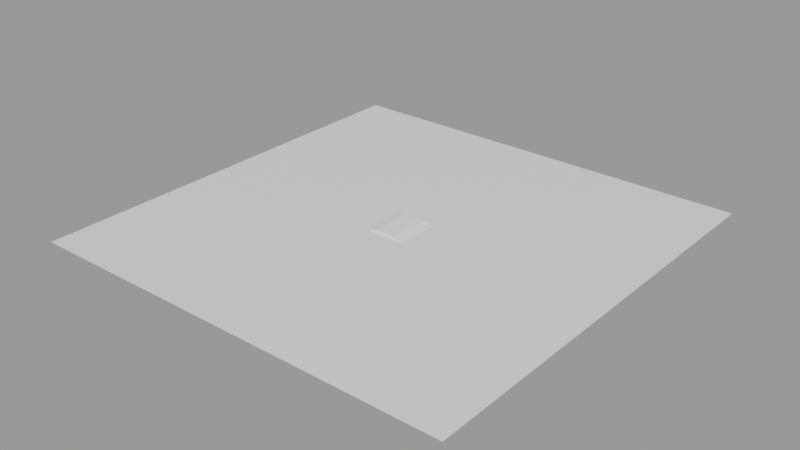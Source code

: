 # Source: basicblocks.blend  (saved by Blender 3.0.42; exported with 4.5.12 LTS)
import bpy
from mathutils import Matrix  # noqa: F401  (used for matrix-valued properties, if any)

bpy.ops.wm.read_factory_settings(use_empty=True)
scene = bpy.context.scene
scene.name = 'Scene'

# ---- collections
col_basic_blocks = bpy.data.collections.new('basic blocks'); scene.collection.children.link(col_basic_blocks)
col_wheels = bpy.data.collections.new('wheels'); scene.collection.children.link(col_wheels)
col_maps = bpy.data.collections.new('maps'); scene.collection.children.link(col_maps)
col_heightmap = bpy.data.collections.new('heightmap'); col_maps.children.link(col_heightmap)
col_heightmap.hide_render = True
col_thrusters = bpy.data.collections.new('thrusters'); scene.collection.children.link(col_thrusters)
col_weapons = bpy.data.collections.new('weapons'); scene.collection.children.link(col_weapons)
col_ray = bpy.data.collections.new('ray'); col_weapons.children.link(col_ray)
col_projectiles = bpy.data.collections.new('projectiles'); scene.collection.children.link(col_projectiles)
col_special = bpy.data.collections.new('special'); scene.collection.children.link(col_special)

# ---- images (referenced by path relative to the original .blend; pixels are not part of the script)
import os
ASSET_DIR = os.environ.get("B2B_ASSET_DIR", "")  # directory of the original .blend (textures are referenced by path, not embedded)
HERE = os.path.dirname(os.path.abspath(__file__))  # packed textures are extracted next to this script under _unpacked/

def load_image(name, relpath, width, height, colorspace="sRGB"):
    """Load a texture the original file referenced (path relative to the .blend, or extracted next to this script)."""
    p = next((c for c in (os.path.join(HERE, relpath), os.path.join(ASSET_DIR, relpath)) if relpath and os.path.exists(c)), "")
    if p:
        img = bpy.data.images.load(p, check_existing=True)
        img.name = name
    else:  # same state as the original file: an image datablock whose file is absent (Cycles renders it pink)
        img = bpy.data.images.new(name, width, height)
        img.source = "FILE"
        img.filepath = "//" + (relpath or name)
    img.colorspace_settings.name = colorspace
    return img
img_2024_04_23_00_19_png = load_image('2024-04-23_00-19.png', '2024-04-23_00-19.png', 1024, 1024, 'sRGB')

# ---- materials (node trees are filled in below, after node groups)
mat_material = bpy.data.materials.new('Material')
mat_material.alpha_threshold = 0.0
mat_material.use_transparent_shadow = False
mat_material.line_color = (0.0, 0.0, 0.0, 1.0)
mat_material_001 = bpy.data.materials.new('Material.001')
mat_material_001.use_transparent_shadow = False
mat_material_002 = bpy.data.materials.new('Material.002')
mat_material_002.use_transparent_shadow = False

# ---- material node trees
mat_material.use_nodes = True; mat_material.node_tree.nodes.clear()
_N = mat_material.node_tree.nodes; _L = mat_material.node_tree.links
n0 = _N.new('ShaderNodeOutputMaterial'); n0.name = 'Material Output'; n0.location = (300, 300)
n1 = _N.new('ShaderNodeBsdfPrincipled'); n1.name = 'Principled BSDF'; n1.location = (10, 300)
n1.distribution = 'GGX'
n1.subsurface_method = 'RANDOM_WALK_SKIN'
n1.inputs[2].default_value = 0.4
n1.inputs[3].default_value = 1.45
n1.inputs[27].default_value = (0.0, 0.0, 0.0, 1.0)
n1.inputs[28].default_value = 1.0
_L.new(n1.outputs[0], n0.inputs[0])
n0.is_active_output = True
mat_material_001.use_nodes = True; mat_material_001.node_tree.nodes.clear()
_N = mat_material_001.node_tree.nodes; _L = mat_material_001.node_tree.links
n0 = _N.new('ShaderNodeBsdfPrincipled'); n0.name = 'Principled BSDF'; n0.location = (10, 300)
n0.distribution = 'GGX'
n0.subsurface_method = 'RANDOM_WALK_SKIN'
n0.inputs[2].default_value = 0.3545
n0.inputs[3].default_value = 1.45
n0.inputs[27].default_value = (0.0, 0.0, 0.0, 1.0)
n0.inputs[28].default_value = 1.0
n1 = _N.new('ShaderNodeOutputMaterial'); n1.name = 'Material Output'; n1.location = (300, 300)
_L.new(n0.outputs[0], n1.inputs[0])
n1.is_active_output = True
mat_material_002.use_nodes = True; mat_material_002.node_tree.nodes.clear()
_N = mat_material_002.node_tree.nodes; _L = mat_material_002.node_tree.links
n0 = _N.new('ShaderNodeBsdfPrincipled'); n0.name = 'Principled BSDF'; n0.location = (10, 300)
n0.distribution = 'GGX'
n0.subsurface_method = 'RANDOM_WALK_SKIN'
n0.inputs[2].default_value = 0.9093
n0.inputs[3].default_value = 1.45
n0.inputs[13].default_value = 0.2772
n0.inputs[27].default_value = (0.0, 0.0, 0.0, 1.0)
n0.inputs[28].default_value = 1.0
n1 = _N.new('ShaderNodeOutputMaterial'); n1.name = 'Material Output'; n1.location = (300, 300)
n2 = _N.new('ShaderNodeTexImage'); n2.name = 'Image Texture'; n2.location = (-280, 280)
n2.image = img_2024_04_23_00_19_png
_L.new(n0.outputs[0], n1.inputs[0])
_L.new(n2.outputs[0], n0.inputs[0])
n1.is_active_output = True

# ---- meshes
me_cube_005 = bpy.data.meshes.new('Cube.005')
me_cube_005.from_pydata([(-0.5, -0.5, -0.5), (-0.5, -0.5, 0.5), (-0.5, 0.5, -0.5), (-0.5, 0.5, 0.5), (0.5, -0.5, -0.5), (0.5, -0.5, 0.5), (0.5, 0.5, -0.5), (0.5, 0.5, 0.5), (0.625, 0.375, 0.375), (0.625, 0.375, -0.375), (0.625, -0.375, -0.375), (0.625, -0.375, 0.375)], [], [(0, 1, 3, 2), (2, 3, 7, 6), (7, 5, 11, 8), (4, 5, 1, 0), (2, 6, 4, 0), (7, 3, 1, 5), (9, 8, 11, 10), (6, 7, 8, 9), (5, 4, 10, 11), (4, 6, 9, 10)])
_uv = me_cube_005.uv_layers.new(name='UVMap')
_uv.uv.foreach_set('vector', [0.375, 0.0, 0.625, 0.0, 0.625, 0.25, 0.375, 0.25, 0.375, 0.25, 0.625, 0.25, 0.625, 0.5, 0.375, 0.5, 0.625, 0.5, 0.625, 0.75, 0.625, 0.75, 0.625, 0.5, 0.375, 0.75, 0.625, 0.75, 0.625, 1.0, 0.375, 1.0, 0.125, 0.5, 0.375, 0.5, 0.375, 0.75, 0.125, 0.75, 0.625, 0.5, 0.875, 0.5, 0.875, 0.75, 0.625, 0.75, 0.375, 0.5, 0.625, 0.5, 0.625, 0.75, 0.375, 0.75, 0.375, 0.5, 0.625, 0.5, 0.625, 0.5, 0.375, 0.5, 0.625, 0.75, 0.375, 0.75, 0.375, 0.75, 0.625, 0.75, 0.375, 0.75, 0.375, 0.5, 0.375, 0.5, 0.375, 0.75])
me_cube_005.use_remesh_fix_poles = True
me_cube_005.use_remesh_preserve_attributes = False
me_cube_005.update()
me_cube_002 = bpy.data.meshes.new('Cube.002')
me_cube_002.from_pydata([(0.5, -0.5, -0.5), (-0.5, 0.5, -0.5), (-0.5, -0.5, 0.5), (-0.5, -0.5, -0.5)], [], [(0, 2, 3), (3, 2, 1), (1, 0, 3), (1, 2, 0)])
_uv = me_cube_002.uv_layers.new(name='UVMap')
_uv.uv.foreach_set('vector', [0.375, 0.75, 0.625, 1.0, 0.375, 1.0, 0.375, 0.0, 0.625, 0.0, 0.375, 0.25, 0.125, 0.5, 0.375, 0.75, 0.125, 0.75, 0.375, 0.25, 0.875, 0.75, 0.375, 0.75])
me_cube_002.materials.append(mat_material)
me_cube_002.use_remesh_preserve_volume = False
me_cube_002.use_remesh_preserve_attributes = False
me_cube_002.use_mirror_vertex_groups = False
me_cube_002.update()
me_cube = bpy.data.meshes.new('Cube')
me_cube.from_pydata([(0.5, 0.5, 0.5), (0.5, 0.5, -0.5), (0.5, -0.5, 0.5), (0.5, -0.5, -0.5), (-0.5, 0.5, 0.5), (-0.5, 0.5, -0.5), (-0.5, -0.5, 0.5), (-0.5, -0.5, -0.5)], [], [(0, 4, 6, 2), (3, 2, 6, 7), (7, 6, 4, 5), (5, 1, 3, 7), (1, 0, 2, 3), (5, 4, 0, 1)])
_uv = me_cube.uv_layers.new(name='UVMap')
_uv.uv.foreach_set('vector', [0.625, 0.5, 0.875, 0.5, 0.875, 0.75, 0.625, 0.75, 0.375, 0.75, 0.625, 0.75, 0.625, 1.0, 0.375, 1.0, 0.375, 0.0, 0.625, 0.0, 0.625, 0.25, 0.375, 0.25, 0.125, 0.5, 0.375, 0.5, 0.375, 0.75, 0.125, 0.75, 0.375, 0.5, 0.625, 0.5, 0.625, 0.75, 0.375, 0.75, 0.375, 0.25, 0.625, 0.25, 0.625, 0.5, 0.375, 0.5])
me_cube.materials.append(mat_material)
me_cube.use_remesh_preserve_volume = False
me_cube.use_remesh_preserve_attributes = False
me_cube.use_mirror_vertex_groups = False
me_cube.update()
me_cube_001 = bpy.data.meshes.new('Cube.001')
me_cube_001.from_pydata([(0.5, 0.5, -0.5), (0.5, -0.5, -0.5), (-0.5, 0.5, 0.5), (-0.5, 0.5, -0.5), (-0.5, -0.5, 0.5), (-0.5, -0.5, -0.5)], [], [(1, 4, 5), (5, 4, 2, 3), (3, 0, 1, 5), (3, 2, 0), (0, 2, 4, 1)])
_uv = me_cube_001.uv_layers.new(name='UVMap')
_uv.uv.foreach_set('vector', [0.375, 0.75, 0.625, 1.0, 0.375, 1.0, 0.375, 0.0, 0.625, 0.0, 0.625, 0.25, 0.375, 0.25, 0.125, 0.5, 0.375, 0.5, 0.375, 0.75, 0.125, 0.75, 0.375, 0.25, 0.625, 0.25, 0.375, 0.5, 0.375, 0.5, 0.875, 0.5, 0.875, 0.75, 0.375, 0.75])
me_cube_001.materials.append(mat_material)
me_cube_001.use_remesh_preserve_volume = False
me_cube_001.use_remesh_preserve_attributes = False
me_cube_001.use_mirror_vertex_groups = False
me_cube_001.update()
me_cube_003 = bpy.data.meshes.new('Cube.003')
me_cube_003.from_pydata([(0.5, 0.5, -0.5), (0.5, -0.5, 0.5), (0.5, -0.5, -0.5), (-0.5, 0.5, 0.5), (-0.5, 0.5, -0.5), (-0.5, -0.5, 0.5), (-0.5, -0.5, -0.5)], [], [(5, 1, 3), (2, 1, 5, 6), (6, 5, 3, 4), (4, 0, 2, 6), (2, 0, 1), (4, 3, 0), (0, 3, 1)])
_uv = me_cube_003.uv_layers.new(name='UVMap')
_uv.uv.foreach_set('vector', [0.625, 0.0, 0.625, 0.75, 0.625, 0.25, 0.375, 0.75, 0.625, 0.75, 0.625, 1.0, 0.375, 1.0, 0.375, 0.0, 0.625, 0.0, 0.625, 0.25, 0.375, 0.25, 0.125, 0.5, 0.375, 0.5, 0.375, 0.75, 0.125, 0.75, 0.375, 0.75, 0.375, 0.5, 0.625, 0.75, 0.375, 0.25, 0.625, 0.25, 0.375, 0.5, 0.375, 0.5, 0.625, 0.25, 0.625, 0.75])
me_cube_003.materials.append(mat_material)
me_cube_003.use_remesh_preserve_volume = False
me_cube_003.use_remesh_preserve_attributes = False
me_cube_003.use_mirror_vertex_groups = False
me_cube_003.update()
me_cube_004 = bpy.data.meshes.new('Cube.004')
me_cube_004.from_pydata([(-0.5, -0.5, -0.5), (-0.5, -0.5, 0.5), (-0.5, 0.5, -0.5), (-0.5, 0.5, 0.5), (0.5, -0.5, -0.5), (0.5, -0.5, 0.5), (0.5, 0.5, -0.5), (0.5, 0.5, 0.5), (0.625, 0.375, 0.375), (0.625, 0.375, -0.375), (0.625, -0.375, -0.375), (0.625, -0.375, 0.375), (1.0, 0.1013, 0.375), (0.8852, 0.2709, 0.375), (0.8852, 0.2709, -0.375), (1.0, 0.1013, -0.375), (1.0, -0.1013, -0.375), (0.8852, -0.2709, -0.375), (0.8852, -0.2709, 0.375), (1.0, -0.1013, 0.375), (0.3, 1.199, 6.972e-08), (0.3, 1.176, -0.2339), (0.3, 1.108, -0.4588), (0.3, 0.997, -0.6661), (0.3, 0.8478, -0.8478), (0.3, 0.6661, -0.997), (0.3, 0.4588, -1.108), (0.3, 0.2339, -1.176), (0.3, -5.668e-08, -1.199), (0.3, -0.2339, -1.176), (0.3, -0.4588, -1.108), (0.3, -0.6661, -0.997), (0.3, -0.8478, -0.8478), (0.3, -0.997, -0.6661), (0.3, -1.108, -0.4588), (0.3, -1.176, -0.2339), (0.3, -1.199, 1.417e-07), (0.3, -1.176, 0.2339), (0.3, -1.108, 0.4588), (0.3, -0.997, 0.6661), (0.3, -0.8478, 0.8478), (0.3, -0.6661, 0.997), (0.3, -0.4588, 1.108), (0.3, -0.2339, 1.176), (0.3, 1.519e-08, 1.199), (0.3, 0.2339, 1.176), (0.3, 0.4589, 1.108), (0.3, 0.6661, 0.997), (0.3, 0.8478, 0.8478), (0.3, 0.997, 0.6661), (0.3, 1.108, 0.4588), (0.3, 1.176, 0.2339), (1.35, 1.199, 2.556e-08), (1.35, 1.176, -0.2339), (1.35, 1.108, -0.4588), (1.35, 0.997, -0.6661), (1.35, 0.8478, -0.8478), (1.35, 0.6661, -0.997), (1.35, 0.4588, -1.108), (1.35, 0.2339, -1.176), (1.35, -5.668e-08, -1.199), (1.35, -0.2339, -1.176), (1.35, -0.4588, -1.108), (1.35, -0.6661, -0.997), (1.35, -0.8478, -0.8478), (1.35, -0.997, -0.6661), (1.35, -1.108, -0.4588), (1.35, -1.176, -0.2339), (1.35, -1.199, 9.755e-08), (1.35, -1.176, 0.2339), (1.35, -1.108, 0.4588), (1.35, -0.997, 0.6661), (1.35, -0.8478, 0.8478), (1.35, -0.6661, 0.997), (1.35, -0.4588, 1.108), (1.35, -0.2339, 1.176), (1.35, 1.519e-08, 1.199), (1.35, 0.2339, 1.176), (1.35, 0.4589, 1.108), (1.35, 0.6661, 0.997), (1.35, 0.8478, 0.8478), (1.35, 0.997, 0.6661), (1.35, 1.108, 0.4588), (1.35, 1.176, 0.2339), (1.5, 1.077, -0.2143), (1.5, 1.099, 4.434e-08), (1.5, 1.015, -0.4204), (1.5, 0.9134, -0.6103), (1.5, 0.7768, -0.7768), (1.5, 0.6103, -0.9134), (1.5, 0.4204, -1.015), (1.5, 0.2143, -1.077), (1.5, -5.443e-08, -1.099), (1.5, -0.2143, -1.077), (1.5, -0.4204, -1.015), (1.5, -0.6103, -0.9134), (1.5, -0.7768, -0.7768), (1.5, -0.9134, -0.6103), (1.5, -1.015, -0.4204), (1.5, -1.077, -0.2143), (1.5, -1.099, 9.113e-08), (1.5, -1.077, 0.2143), (1.5, -1.015, 0.4204), (1.5, -0.9134, 0.6103), (1.5, -0.7768, 0.7768), (1.5, -0.6103, 0.9134), (1.5, -0.4204, 1.015), (1.5, -0.2143, 1.077), (1.5, 1.444e-08, 1.099), (1.5, 0.2143, 1.077), (1.5, 0.4204, 1.015), (1.5, 0.6103, 0.9134), (1.5, 0.7768, 0.7768), (1.5, 0.9134, 0.6103), (1.5, 1.015, 0.4204), (1.5, 1.077, 0.2143), (1.7, 1.183, 1.166e-08), (1.616, 1.099, 3.49e-08), (1.616, 1.077, -0.2143), (1.7, 1.16, -0.2308), (1.616, 1.015, -0.4204), (1.7, 1.093, -0.4527), (1.616, 0.9134, -0.6103), (1.7, 0.9835, -0.6572), (1.616, 0.7768, -0.7768), (1.7, 0.8364, -0.8364), (1.616, 0.6103, -0.9134), (1.7, 0.6572, -0.9835), (1.616, 0.4204, -1.015), (1.7, 0.4527, -1.093), (1.616, 0.2143, -1.077), (1.7, 0.2308, -1.16), (1.616, -5.443e-08, -1.099), (1.7, -5.632e-08, -1.183), (1.616, -0.2143, -1.077), (1.7, -0.2308, -1.16), (1.616, -0.4204, -1.015), (1.7, -0.4527, -1.093), (1.616, -0.6103, -0.9134), (1.7, -0.6572, -0.9835), (1.616, -0.7768, -0.7768), (1.7, -0.8364, -0.8364), (1.616, -0.9134, -0.6103), (1.7, -0.9835, -0.6572), (1.616, -1.015, -0.4204), (1.7, -1.093, -0.4527), (1.616, -1.077, -0.2143), (1.7, -1.16, -0.2308), (1.616, -1.099, 8.169e-08), (1.7, -1.183, 7.96e-08), (1.616, -1.077, 0.2143), (1.7, -1.16, 0.2308), (1.616, -1.015, 0.4204), (1.7, -1.093, 0.4527), (1.616, -0.9134, 0.6103), (1.7, -0.9835, 0.6572), (1.616, -0.7768, 0.7768), (1.7, -0.8364, 0.8364), (1.616, -0.6103, 0.9134), (1.7, -0.6572, 0.9835), (1.616, -0.4204, 1.015), (1.7, -0.4527, 1.093), (1.616, -0.2143, 1.077), (1.7, -0.2308, 1.16), (1.616, 1.444e-08, 1.099), (1.7, 1.507e-08, 1.183), (1.616, 0.2143, 1.077), (1.7, 0.2308, 1.16), (1.616, 0.4204, 1.015), (1.7, 0.4527, 1.093), (1.616, 0.6103, 0.9134), (1.7, 0.6572, 0.9835), (1.616, 0.7768, 0.7768), (1.7, 0.8364, 0.8364), (1.616, 0.9134, 0.6103), (1.7, 0.9835, 0.6572), (1.616, 1.015, 0.4204), (1.7, 1.093, 0.4527), (1.616, 1.077, 0.2143), (1.7, 1.16, 0.2308), (0.3, 1.316, 4.701e-08), (0.3839, 1.4, 2.693e-08), (0.3839, 1.373, -0.2731), (0.3, 1.29, -0.2567), (0.3839, 1.293, -0.5358), (0.3, 1.216, -0.5035), (0.3839, 1.164, -0.7778), (0.3, 1.094, -0.7309), (0.3839, 0.9899, -0.9899), (0.3, 0.9303, -0.9303), (0.3839, 0.7778, -1.164), (0.3, 0.7309, -1.094), (0.3839, 0.5358, -1.293), (0.3, 0.5035, -1.216), (0.3839, 0.2731, -1.373), (0.3, 0.2567, -1.29), (0.3839, -6.12e-08, -1.4), (0.3, -5.93e-08, -1.316), (0.3839, -0.2731, -1.373), (0.3, -0.2567, -1.29), (0.3839, -0.5358, -1.293), (0.3, -0.5035, -1.216), (0.3839, -0.7778, -1.164), (0.3, -0.7309, -1.094), (0.3839, -0.9899, -0.9899), (0.3, -0.9303, -0.9303), (0.3839, -1.164, -0.7778), (0.3, -1.094, -0.7309), (0.3839, -1.293, -0.5358), (0.3, -1.216, -0.5035), (0.3839, -1.373, -0.2731), (0.3, -1.29, -0.2567), (0.3839, -1.4, 1.493e-07), (0.3, -1.316, 1.483e-07), (0.3839, -1.373, 0.2731), (0.3, -1.29, 0.2567), (0.3839, -1.293, 0.5358), (0.3, -1.216, 0.5035), (0.3839, -1.164, 0.7778), (0.3, -1.094, 0.7309), (0.3839, -0.9899, 0.9899), (0.3, -0.9303, 0.9303), (0.3839, -0.7778, 1.164), (0.3, -0.7309, 1.094), (0.3839, -0.5358, 1.293), (0.3, -0.5035, 1.216), (0.3839, -0.2731, 1.373), (0.3, -0.2567, 1.29), (0.3839, 1.669e-08, 1.4), (0.3, 1.606e-08, 1.316), (0.3839, 0.2731, 1.373), (0.3, 0.2567, 1.29), (0.3839, 0.5358, 1.293), (0.3, 0.5035, 1.216), (0.3839, 0.7778, 1.164), (0.3, 0.7309, 1.094), (0.3839, 0.9899, 0.9899), (0.3, 0.9303, 0.9303), (0.3839, 1.164, 0.7778), (0.3, 1.094, 0.7309), (0.3839, 1.293, 0.5358), (0.3, 1.216, 0.5035), (0.3839, 1.373, 0.2731), (0.3, 1.29, 0.2567), (1.7, 1.29, -0.2567), (1.616, 1.373, -0.2731), (1.616, 1.4, -2.693e-08), (1.7, 1.316, -1.418e-08), (1.7, 1.216, -0.5035), (1.616, 1.293, -0.5358), (1.7, 1.094, -0.7309), (1.616, 1.164, -0.7778), (1.7, 0.9303, -0.9303), (1.616, 0.9899, -0.9899), (1.7, 0.7309, -1.094), (1.616, 0.7778, -1.164), (1.7, 0.5035, -1.216), (1.616, 0.5358, -1.293), (1.7, 0.2567, -1.29), (1.616, 0.2731, -1.373), (1.7, -5.93e-08, -1.316), (1.616, -6.12e-08, -1.4), (1.7, -0.2567, -1.29), (1.616, -0.2731, -1.373), (1.7, -0.5035, -1.216), (1.616, -0.5358, -1.293), (1.7, -0.7309, -1.094), (1.616, -0.7778, -1.164), (1.7, -0.9303, -0.9303), (1.616, -0.9899, -0.9899), (1.7, -1.094, -0.7309), (1.616, -1.164, -0.7778), (1.7, -1.216, -0.5035), (1.616, -1.293, -0.5358), (1.7, -1.29, -0.2567), (1.616, -1.373, -0.2731), (1.7, -1.316, 8.706e-08), (1.616, -1.4, 9.546e-08), (1.7, -1.29, 0.2567), (1.616, -1.373, 0.2731), (1.7, -1.216, 0.5035), (1.616, -1.293, 0.5358), (1.7, -1.094, 0.7309), (1.616, -1.164, 0.7778), (1.7, -0.9303, 0.9303), (1.616, -0.9899, 0.9899), (1.7, -0.7309, 1.094), (1.616, -0.7778, 1.164), (1.7, -0.5035, 1.216), (1.616, -0.5358, 1.293), (1.7, -0.2567, 1.29), (1.616, -0.2731, 1.373), (1.7, 1.606e-08, 1.316), (1.616, 1.669e-08, 1.4), (1.7, 0.2567, 1.29), (1.616, 0.2731, 1.373), (1.7, 0.5035, 1.216), (1.616, 0.5358, 1.293), (1.7, 0.7309, 1.094), (1.616, 0.7778, 1.164), (1.7, 0.9303, 0.9303), (1.616, 0.9899, 0.9899), (1.7, 1.094, 0.7309), (1.616, 1.164, 0.7778), (1.7, 1.216, 0.5035), (1.616, 1.293, 0.5358), (1.7, 1.29, 0.2567), (1.616, 1.373, 0.2731), (0.7249, 1.373, 0.2731), (0.7249, 1.293, -0.5358), (0.7249, 0.5358, -1.293), (1.275, 0.2731, -1.373), (0.7249, 0.2731, -1.373), (0.7249, -6.12e-08, -1.4), (0.7249, -0.5358, -1.293), (0.7249, -0.7778, -1.164), (1.275, -1.293, -0.5358), (1.275, -1.4, 1.134e-07), (0.7249, -1.373, 0.2731), (1.275, -1.293, 0.5358), (0.7249, -1.293, 0.5358), (0.7249, -1.164, 0.7778), (1.275, -0.9899, 0.9899), (0.7249, -0.9899, 0.9899), (1.275, -0.7778, 1.164), (1.275, -0.5358, 1.293), (0.7249, -0.2731, 1.373), (1.275, 1.669e-08, 1.4), (0.7249, 0.2731, 1.373), (1.275, 0.7778, 1.164), (0.7249, 1.293, 0.5358), (1.275, 1.4, -8.976e-09), (0.7249, 1.373, -0.2731), (1.275, 1.293, -0.5358), (1.275, 0.9899, -0.9899), (1.275, 0.5358, -1.293), (1.275, -6.12e-08, -1.4), (1.275, -0.2731, -1.373), (0.7249, -1.164, -0.7778), (0.7249, -1.373, -0.2731), (0.7249, -0.7778, 1.164), (0.7249, -0.5358, 1.293), (1.275, 0.5358, 1.293), (0.7249, 0.7778, 1.164), (1.275, 1.164, 0.7778), (0.7249, 1.4, 8.976e-09), (1.275, 1.373, -0.2731), (1.275, 1.373, 0.2731), (1.275, 1.164, -0.7778), (0.7249, 1.164, -0.7778), (0.7249, 0.9899, -0.9899), (1.275, 0.7778, -1.164), (0.7249, 0.7778, -1.164), (0.7249, -0.2731, -1.373), (1.275, -0.5358, -1.293), (1.275, -0.7778, -1.164), (1.275, -0.9899, -0.9899), (0.7249, -0.9899, -0.9899), (1.275, -1.164, -0.7778), (0.7249, -1.293, -0.5358), (1.275, -1.373, -0.2731), (0.7249, -1.4, 1.314e-07), (1.275, -1.373, 0.2731), (1.275, -1.164, 0.7778), (1.275, -0.2731, 1.373), (0.7249, 1.669e-08, 1.4), (1.275, 0.2731, 1.373), (0.7249, 0.5358, 1.293), (1.275, 0.9899, 0.9899), (0.7249, 0.9899, 0.9899), (0.7249, 1.164, 0.7778), (1.275, 1.293, 0.5358), (0.7249, 1.45, 1.096e-08), (1.275, 1.45, -7.634e-09), (1.275, 1.422, -0.2829), (0.7249, 1.422, -0.2829), (0.7249, 1.422, 0.2829), (1.275, 1.422, 0.2829), (1.275, 1.34, -0.5549), (0.7249, 1.34, -0.5549), (1.275, 1.206, -0.8056), (0.7249, 1.206, -0.8056), (1.275, 1.025, -1.025), (0.7249, 1.025, -1.025), (1.275, 0.8056, -1.206), (0.7249, 0.8056, -1.206), (1.275, 0.5549, -1.34), (0.7249, 0.5549, -1.34), (1.275, 0.2829, -1.422), (0.7249, 0.2829, -1.422), (1.275, -6.192e-08, -1.45), (0.7249, -6.192e-08, -1.45), (1.275, -0.2829, -1.422), (0.7249, -0.2829, -1.422), (1.275, -0.5549, -1.34), (0.7249, -0.5549, -1.34), (1.275, -0.8056, -1.206), (0.7249, -0.8056, -1.206), (1.275, -1.025, -1.025), (0.7249, -1.025, -1.025), (1.275, -1.206, -0.8056), (0.7249, -1.206, -0.8056), (1.275, -1.34, -0.5549), (0.7249, -1.34, -0.5549), (1.275, -1.422, -0.2829), (0.7249, -1.422, -0.2829), (1.275, -1.45, 1.191e-07), (0.7249, -1.45, 1.377e-07), (1.275, -1.422, 0.2829), (0.7249, -1.422, 0.2829), (1.275, -1.34, 0.5549), (0.7249, -1.34, 0.5549), (1.275, -1.206, 0.8056), (0.7249, -1.206, 0.8056), (1.275, -1.025, 1.025), (0.7249, -1.025, 1.025), (1.275, -0.8056, 1.206), (0.7249, -0.8056, 1.206), (1.275, -0.5549, 1.34), (0.7249, -0.5549, 1.34), (1.275, -0.2829, 1.422), (0.7249, -0.2829, 1.422), (1.275, 1.875e-08, 1.45), (0.7249, 1.875e-08, 1.45), (1.275, 0.2829, 1.422), (0.7249, 0.2829, 1.422), (1.275, 0.5549, 1.34), (0.7249, 0.5549, 1.34), (1.275, 0.8056, 1.206), (0.7249, 0.8056, 1.206), (1.275, 1.025, 1.025), (0.7249, 1.025, 1.025), (1.275, 1.206, 0.8056), (0.7249, 1.206, 0.8056), (1.275, 1.34, 0.5549), (0.7249, 1.34, 0.5549), (0.85, 0.1, -1.052), (0.85, 0.1, 1.052), (0.85, -0.1, -1.052), (0.85, -0.1, 1.052), (0.8, -0.0866, -1.052), (0.8, -0.0866, 1.052), (0.7634, -0.05, -1.052), (0.7634, -0.05, 1.052), (0.75, 1.192e-09, -1.052), (0.75, 1.192e-09, 1.052), (0.7634, 0.05, -1.052), (0.7634, 0.05, 1.052), (0.8, 0.0866, -1.052), (0.8, 0.0866, 1.052), (0.85, 0.1, -0.9113), (0.85, 0.1, 0.9113), (0.9, 0.0866, 0.9113), (0.9, 0.0866, -0.9113), (0.9366, 0.05, 0.9113), (0.9366, 0.05, -0.9113), (0.95, -4.371e-09, 0.9113), (0.95, -4.371e-09, -0.9113), (0.9366, -0.05, 0.9113), (0.9366, -0.05, -0.9113), (0.9, -0.0866, 0.9113), (0.9, -0.0866, -0.9113), (0.85, -0.1, 0.9113), (0.85, -0.1, -0.9113), (1.35, 0.1833, -1.052), (1.35, 0.1833, 1.052), (1.35, -0.1833, -1.052), (1.35, -0.1833, 1.052), (1.35, 0.1833, -0.9113), (1.35, 0.1833, 0.9113), (1.35, 0.1588, 0.9113), (1.35, 0.1588, -0.9113), (1.35, 0.09166, 0.9113), (1.35, 0.09166, -0.9113), (1.35, 1.061e-08, 0.9113), (1.35, 1.061e-08, -0.9113), (1.35, -0.09166, 0.9113), (1.35, -0.09166, -0.9113), (1.35, -0.1588, 0.9113), (1.35, -0.1588, -0.9113), (1.35, -0.1833, 0.9113), (1.35, -0.1833, -0.9113)], [(330, 308), (322, 324), (320, 321), (314, 315), (310, 312), (336, 337), (371, 347), (369, 370), (356, 358), (354, 355), (350, 352), (368, 344), (367, 343), (342, 329), (365, 328), (327, 366), (341, 326), (325, 364), (323, 340), (319, 363), (361, 318), (317, 362), (359, 339), (316, 360), (357, 338), (313, 353), (335, 311), (334, 351), (309, 349), (333, 348), (345, 332), (331, 346)], [(0, 1, 3, 2), (2, 3, 7, 6), (7, 5, 11, 8), (4, 5, 1, 0), (2, 6, 4, 0), (7, 3, 1, 5), (6, 7, 8, 9), (5, 4, 10, 11), (4, 6, 9, 10), (8, 11, 18, 19, 12, 13), (11, 10, 17, 18), (10, 9, 14, 15, 16, 17), (15, 12, 19, 16), (12, 15, 14, 13), (18, 17, 16, 19), (9, 8, 13, 14), (308, 347, 307, 246, 331, 345, 181, 242), (22, 21, 183, 185), (23, 22, 185, 187), (24, 23, 187, 189), (25, 24, 189, 191), (26, 25, 191, 193), (27, 26, 193, 195), (28, 27, 195, 197), (29, 28, 197, 199), (30, 29, 199, 201), (31, 30, 201, 203), (32, 31, 203, 205), (33, 32, 205, 207), (34, 33, 207, 209), (35, 34, 209, 211), (36, 35, 211, 213), (37, 36, 213, 215), (38, 37, 215, 217), (39, 38, 217, 219), (40, 39, 219, 221), (41, 40, 221, 223), (42, 41, 223, 225), (43, 42, 225, 227), (44, 43, 227, 229), (45, 44, 229, 231), (46, 45, 231, 233), (47, 46, 233, 235), (48, 47, 235, 237), (49, 48, 237, 239), (50, 49, 239, 241), (122, 120, 86, 87), (51, 50, 241, 243), (20, 51, 243, 180), (43, 44, 76, 75), (338, 358, 271, 273, 316, 359, 208, 206), (315, 355, 267, 269, 356, 357, 204, 202), (318, 362, 279, 281, 319, 320, 216, 214), (332, 346, 245, 249, 333, 309, 184, 182), (321, 363, 283, 285, 322, 323, 220, 218), (370, 344, 303, 305, 371, 330, 240, 238), (52, 53, 54, 55, 56, 57, 58, 59, 60, 61, 62, 63, 64, 65, 66, 67, 68, 69, 70, 71, 72, 73, 74, 75, 76, 77, 78, 79, 80, 81, 82, 83), (30, 31, 63, 62), (44, 45, 77, 76), (31, 32, 64, 63), (45, 46, 78, 77), (32, 33, 65, 64), (46, 47, 79, 78), (33, 34, 66, 65), (20, 21, 53, 52), (47, 48, 80, 79), (34, 35, 67, 66), (21, 22, 54, 53), (48, 49, 81, 80), (35, 36, 68, 67), (22, 23, 55, 54), (49, 50, 82, 81), (36, 37, 69, 68), (23, 24, 56, 55), (50, 51, 83, 82), (37, 38, 70, 69), (24, 25, 57, 56), (51, 20, 52, 83), (38, 39, 71, 70), (25, 26, 58, 57), (39, 40, 72, 71), (26, 27, 59, 58), (40, 41, 73, 72), (27, 28, 60, 59), (41, 42, 74, 73), (28, 29, 61, 60), (42, 43, 75, 74), (29, 30, 62, 61), (117, 178, 115, 85), (120, 118, 84, 86), (124, 122, 87, 88), (126, 124, 88, 89), (128, 126, 89, 90), (130, 128, 90, 91), (132, 130, 91, 92), (134, 132, 92, 93), (136, 134, 93, 94), (138, 136, 94, 95), (140, 138, 95, 96), (142, 140, 96, 97), (144, 142, 97, 98), (146, 144, 98, 99), (148, 146, 99, 100), (150, 148, 100, 101), (152, 150, 101, 102), (154, 152, 102, 103), (156, 154, 103, 104), (158, 156, 104, 105), (160, 158, 105, 106), (162, 160, 106, 107), (164, 162, 107, 108), (166, 164, 108, 109), (168, 166, 109, 110), (170, 168, 110, 111), (172, 170, 111, 112), (174, 172, 112, 113), (176, 174, 113, 114), (178, 176, 114, 115), (21, 20, 180, 183), (119, 121, 248, 244), (84, 85, 115, 114, 113, 112, 111, 110, 109, 108, 107, 106, 105, 104, 103, 102, 101, 100, 99, 98, 97, 96, 95, 94, 93, 92, 91, 90, 89, 88, 87, 86), (173, 175, 302, 300), (147, 149, 276, 274), (121, 123, 250, 248), (175, 177, 304, 302), (149, 151, 278, 276), (123, 125, 252, 250), (177, 179, 306, 304), (151, 153, 280, 278), (125, 127, 254, 252), (179, 116, 247, 306), (153, 155, 282, 280), (127, 129, 256, 254), (155, 157, 284, 282), (129, 131, 258, 256), (157, 159, 286, 284), (131, 133, 260, 258), (159, 161, 288, 286), (133, 135, 262, 260), (161, 163, 290, 288), (135, 137, 264, 262), (163, 165, 292, 290), (137, 139, 266, 264), (165, 167, 294, 292), (139, 141, 268, 266), (167, 169, 296, 294), (141, 143, 270, 268), (169, 171, 298, 296), (143, 145, 272, 270), (116, 119, 244, 247), (171, 173, 300, 298), (145, 147, 274, 272), (181, 182, 183, 180), (245, 246, 247, 244), (182, 184, 185, 183), (249, 245, 244, 248), (184, 186, 187, 185), (251, 249, 248, 250), (186, 188, 189, 187), (253, 251, 250, 252), (188, 190, 191, 189), (255, 253, 252, 254), (190, 192, 193, 191), (257, 255, 254, 256), (192, 194, 195, 193), (259, 257, 256, 258), (194, 196, 197, 195), (261, 259, 258, 260), (196, 198, 199, 197), (263, 261, 260, 262), (198, 200, 201, 199), (265, 263, 262, 264), (200, 202, 203, 201), (267, 265, 264, 266), (202, 204, 205, 203), (269, 267, 266, 268), (204, 206, 207, 205), (271, 269, 268, 270), (206, 208, 209, 207), (273, 271, 270, 272), (208, 210, 211, 209), (275, 273, 272, 274), (210, 212, 213, 211), (277, 275, 274, 276), (212, 214, 215, 213), (279, 277, 276, 278), (214, 216, 217, 215), (281, 279, 278, 280), (216, 218, 219, 217), (283, 281, 280, 282), (218, 220, 221, 219), (285, 283, 282, 284), (220, 222, 223, 221), (287, 285, 284, 286), (222, 224, 225, 223), (289, 287, 286, 288), (224, 226, 227, 225), (291, 289, 288, 290), (226, 228, 229, 227), (293, 291, 290, 292), (228, 230, 231, 229), (295, 293, 292, 294), (230, 232, 233, 231), (297, 295, 294, 296), (232, 234, 235, 233), (299, 297, 296, 298), (234, 236, 237, 235), (301, 299, 298, 300), (236, 238, 239, 237), (303, 301, 300, 302), (238, 240, 241, 239), (305, 303, 302, 304), (240, 242, 243, 241), (307, 305, 304, 306), (242, 181, 180, 243), (246, 307, 306, 247), (119, 116, 117, 118), (121, 119, 118, 120), (123, 121, 120, 122), (125, 123, 122, 124), (127, 125, 124, 126), (129, 127, 126, 128), (131, 129, 128, 130), (133, 131, 130, 132), (135, 133, 132, 134), (137, 135, 134, 136), (139, 137, 136, 138), (141, 139, 138, 140), (143, 141, 140, 142), (145, 143, 142, 144), (147, 145, 144, 146), (149, 147, 146, 148), (151, 149, 148, 150), (153, 151, 150, 152), (155, 153, 152, 154), (157, 155, 154, 156), (159, 157, 156, 158), (161, 159, 158, 160), (163, 161, 160, 162), (165, 163, 162, 164), (167, 165, 164, 166), (169, 167, 166, 168), (171, 169, 168, 170), (173, 171, 170, 172), (175, 173, 172, 174), (177, 175, 174, 176), (179, 177, 176, 178), (116, 179, 178, 117), (118, 117, 85, 84), (312, 311, 259, 261, 336, 313, 196, 194), (343, 329, 299, 301, 368, 369, 236, 234), (340, 324, 287, 289, 325, 341, 224, 222), (326, 364, 291, 293, 327, 365, 228, 226), (339, 360, 275, 277, 317, 361, 212, 210), (353, 337, 263, 265, 354, 314, 200, 198), (328, 366, 295, 297, 342, 367, 232, 230), (349, 348, 251, 253, 334, 350, 188, 186), (352, 351, 255, 257, 335, 310, 192, 190), (346, 332, 375, 374), (367, 342, 426, 427), (345, 331, 373, 372), (366, 328, 425, 424), (365, 327, 422, 423), (364, 326, 421, 420), (341, 325, 418, 419), (324, 340, 417, 416), (323, 322, 414, 415), (435, 434, 377, 376), (431, 430, 432, 433), (427, 426, 428, 429), (423, 422, 424, 425), (419, 418, 420, 421), (415, 414, 416, 417), (411, 410, 412, 413), (407, 406, 408, 409), (403, 402, 404, 405), (399, 398, 400, 401), (395, 394, 396, 397), (391, 390, 392, 393), (387, 386, 388, 389), (383, 382, 384, 385), (379, 378, 380, 381), (372, 373, 374, 375), (329, 343, 429, 428), (347, 308, 376, 377), (369, 368, 430, 431), (309, 333, 378, 379), (344, 370, 433, 432), (348, 349, 381, 380), (330, 371, 434, 435), (350, 334, 382, 383), (351, 352, 385, 384), (310, 335, 386, 387), (311, 312, 389, 388), (313, 336, 390, 391), (337, 353, 393, 392), (314, 354, 394, 395), (355, 315, 397, 396), (357, 356, 398, 399), (358, 338, 401, 400), (359, 316, 402, 403), (360, 339, 405, 404), (361, 317, 406, 407), (362, 318, 409, 408), (320, 319, 410, 411), (363, 321, 413, 412), (251, 380, 378, 249), (245, 374, 373, 246), (307, 377, 434, 305), (307, 347, 377), (242, 240, 435, 376), (238, 236, 431, 433), (303, 432, 430, 301), (299, 428, 426, 297), (234, 232, 427, 429), (230, 228, 423, 425), (295, 424, 422, 293), (291, 420, 418, 289), (226, 224, 419, 421), (222, 220, 415, 417), (287, 416, 414, 285), (283, 412, 410, 281), (218, 216, 411, 413), (214, 212, 407, 409), (279, 408, 406, 277), (210, 208, 403, 405), (275, 404, 402, 273), (206, 204, 399, 401), (271, 400, 398, 269), (267, 396, 394, 265), (202, 200, 395, 397), (263, 392, 390, 261), (198, 196, 391, 393), (194, 192, 387, 389), (259, 388, 386, 257), (255, 384, 382, 253), (190, 188, 383, 385), (186, 184, 379, 381), (182, 181, 372, 375), (182, 375, 332), (346, 374, 245), (348, 84, 86, 251), (186, 381, 349), (190, 385, 352), (351, 384, 255), (311, 388, 259), (194, 389, 312), (337, 392, 263), (198, 393, 353), (202, 397, 315), (355, 396, 267), (358, 400, 271), (206, 401, 338), (360, 404, 275), (210, 405, 339), (214, 409, 318), (362, 408, 279), (363, 412, 283), (218, 413, 321), (364, 420, 291), (226, 421, 326), (366, 424, 295), (230, 425, 328), (329, 428, 299), (234, 429, 343), (344, 432, 303), (238, 433, 370), (308, 242, 376), (348, 380, 251), (327, 293, 422), (228, 365, 423), (224, 341, 419), (325, 289, 418), (322, 285, 414), (319, 281, 410), (317, 277, 406), (212, 361, 407), (316, 273, 402), (208, 359, 403), (356, 269, 398), (204, 357, 399), (200, 314, 395), (354, 265, 394), (196, 313, 391), (336, 261, 390), (335, 257, 386), (192, 310, 387), (334, 253, 382), (188, 350, 383), (184, 309, 379), (333, 249, 378), (246, 373, 331), (345, 372, 181), (240, 330, 435), (371, 305, 434), (236, 369, 431), (368, 301, 430), (342, 297, 426), (232, 367, 427), (220, 323, 415), (216, 320, 411), (324, 416, 287), (222, 417, 340), (463, 462, 439, 441, 440, 438), (444, 445, 447, 446), (446, 447, 449, 448), (448, 449, 437, 451, 450, 436), (442, 443, 445, 444), (440, 441, 443, 442), (461, 460, 462, 463), (459, 458, 460, 461), (457, 456, 458, 459), (455, 454, 456, 457), (453, 452, 454, 455), (450, 451, 452, 453), (457, 459, 477, 475), (458, 456, 474, 476), (439, 462, 480, 467), (455, 457, 475, 473), (436, 450, 468, 464), (456, 454, 472, 474), (461, 463, 481, 479), (453, 455, 473, 471), (462, 460, 478, 480), (454, 452, 470, 472), (451, 437, 465, 469), (459, 461, 479, 477), (450, 453, 471, 468), (463, 438, 466, 481), (460, 458, 476, 478), (452, 451, 469, 470), (441, 439, 467, 465, 437, 449, 447, 445, 443), (438, 440, 442, 444, 446, 448, 436, 464, 466)])
me_cube_004.polygons.foreach_set('use_smooth', [0, 0, 0, 0, 0, 0, 0, 0, 0, 0, 0, 0, 0, 0, 0, 0, 1, 1, 1, 1, 1, 1, 1, 1, 1, 1, 1, 1, 1, 1, 1, 1, 1, 1, 1, 1, 1, 1, 1, 1, 1, 1, 1, 1, 1, 1, 1, 1, 1, 1, 1, 1, 1, 1, 1, 1, 1, 1, 1, 1, 1, 1, 1, 1, 1, 1, 1, 1, 1, 1, 1, 1, 1, 1, 1, 1, 1, 1, 1, 1, 1, 1, 1, 1, 1, 1, 1, 1, 1, 1, 1, 1, 1, 1, 1, 1, 1, 1, 1, 1, 1, 1, 1, 1, 1, 1, 1, 1, 1, 1, 1, 1, 1, 1, 1, 1, 1, 1, 1, 1, 1, 1, 1, 1, 1, 1, 1, 1, 1, 1, 1, 1, 1, 1, 1, 1, 1, 1, 1, 1, 1, 1, 1, 1, 1, 1, 1, 1, 1, 1, 1, 1, 1, 1, 1, 1, 1, 1, 1, 1, 1, 1, 1, 1, 1, 1, 1, 1, 1, 1, 1, 1, 1, 1, 1, 1, 1, 1, 1, 1, 1, 1, 1, 1, 1, 1, 1, 1, 1, 1, 1, 1, 1, 1, 1, 1, 1, 1, 1, 1, 1, 1, 1, 1, 1, 1, 1, 1, 1, 1, 1, 1, 1, 1, 1, 1, 1, 1, 1, 1, 1, 1, 1, 1, 1, 1, 1, 1, 1, 1, 1, 1, 1, 1, 1, 1, 1, 1, 1, 1, 1, 1, 1, 1, 1, 1, 1, 1, 1, 1, 1, 1, 1, 1, 1, 1, 1, 1, 1, 1, 1, 1, 1, 1, 1, 1, 1, 1, 1, 1, 1, 1, 1, 1, 1, 1, 1, 1, 1, 1, 1, 1, 1, 1, 1, 1, 1, 1, 1, 1, 1, 1, 1, 1, 1, 1, 1, 1, 1, 1, 1, 1, 1, 1, 1, 1, 1, 1, 1, 1, 1, 1, 1, 1, 1, 1, 1, 1, 1, 1, 1, 1, 1, 1, 1, 1, 1, 1, 1, 1, 1, 1, 1, 1, 1, 1, 1, 1, 1, 1, 1, 1, 1, 1, 1, 1, 1, 1, 1, 1, 1, 1, 1, 1, 1, 1, 1, 1, 1, 1, 1, 1, 1, 1, 1, 1, 1, 1, 1, 1, 1, 1, 1, 1, 1, 1, 1, 1, 1, 1, 1, 1, 1, 1, 1, 1, 1, 1, 1, 1, 1, 1, 1, 1, 1, 1, 1, 1, 1, 1, 1, 1, 1, 1, 1, 1, 1, 1, 1, 1, 1, 1, 1, 1, 1, 1, 1, 1, 1, 1, 1, 1, 1, 1, 1, 1, 1, 1, 1, 1, 1, 1, 1])
_uv = me_cube_004.uv_layers.new(name='UVMap')
_uv.uv.foreach_set('vector', [0.375, 0.0, 0.625, 0.0, 0.625, 0.25, 0.375, 0.25, 0.375, 0.25, 0.625, 0.25, 0.625, 0.5, 0.375, 0.5, 0.625, 0.5, 0.625, 0.75, 0.625, 0.75, 0.625, 0.5, 0.375, 0.75, 0.625, 0.75, 0.625, 1.0, 0.375, 1.0, 0.125, 0.5, 0.375, 0.5, 0.375, 0.75, 0.125, 0.75, 0.625, 0.5, 0.875, 0.5, 0.875, 0.75, 0.625, 0.75, 0.375, 0.5, 0.625, 0.5, 0.625, 0.5, 0.375, 0.5, 0.625, 0.75, 0.375, 0.75, 0.375, 0.75, 0.625, 0.75, 0.375, 0.75, 0.375, 0.5, 0.375, 0.5, 0.375, 0.75, 0.625, 0.5, 0.625, 0.75, 0.625, 0.75, 0.625, 0.6813, 0.625, 0.5687, 0.625, 0.5, 0.625, 0.75, 0.375, 0.75, 0.375, 0.75, 0.625, 0.75, 0.375, 0.75, 0.375, 0.5, 0.375, 0.5, 0.375, 0.5687, 0.375, 0.6813, 0.375, 0.75, 0.375, 0.5687, 0.625, 0.5687, 0.625, 0.6813, 0.375, 0.6813, 0.625, 0.5687, 0.375, 0.5687, 0.375, 0.5, 0.625, 0.5, 0.625, 0.75, 0.375, 0.75, 0.375, 0.6813, 0.625, 0.6813, 0.375, 0.5, 0.625, 0.5, 0.625, 0.5, 0.375, 0.5, 0.03125, 0.6767, 0.03125, 0.8233, 0.03125, 0.97, 0.0, 0.97, 0.0, 0.8233, 0.0, 0.6767, 0.0, 0.53, 0.03125, 0.53, 0.8287, 0.4399, 0.7901, 0.4516, 0.794, 0.4712, 0.8363, 0.4584, 0.8642, 0.4209, 0.8287, 0.4399, 0.8363, 0.4584, 0.8753, 0.4375, 0.8953, 0.3953, 0.8642, 0.4209, 0.8753, 0.4375, 0.9095, 0.4095, 0.9209, 0.3642, 0.8953, 0.3953, 0.9095, 0.4095, 0.9375, 0.3753, 0.9399, 0.3287, 0.9209, 0.3642, 0.9375, 0.3753, 0.9584, 0.3363, 0.9516, 0.2901, 0.9399, 0.3287, 0.9584, 0.3363, 0.9712, 0.294, 0.9555, 0.25, 0.9516, 0.2901, 0.9712, 0.294, 0.9755, 0.25, 0.9516, 0.2099, 0.9555, 0.25, 0.9755, 0.25, 0.9712, 0.206, 0.9399, 0.1713, 0.9516, 0.2099, 0.9712, 0.206, 0.9584, 0.1637, 0.9209, 0.1358, 0.9399, 0.1713, 0.9584, 0.1637, 0.9375, 0.1247, 0.8953, 0.1047, 0.9209, 0.1358, 0.9375, 0.1247, 0.9095, 0.09052, 0.8642, 0.07909, 0.8953, 0.1047, 0.9095, 0.09052, 0.8753, 0.06247, 0.8287, 0.0601, 0.8642, 0.07909, 0.8753, 0.06247, 0.8363, 0.04163, 0.7901, 0.0484, 0.8287, 0.0601, 0.8363, 0.04163, 0.794, 0.02879, 0.75, 0.04445, 0.7901, 0.0484, 0.794, 0.02879, 0.75, 0.02446, 0.7099, 0.0484, 0.75, 0.04445, 0.75, 0.02446, 0.706, 0.02879, 0.6713, 0.0601, 0.7099, 0.0484, 0.706, 0.02879, 0.6637, 0.04163, 0.6358, 0.07909, 0.6713, 0.0601, 0.6637, 0.04163, 0.6247, 0.06247, 0.6047, 0.1047, 0.6358, 0.07909, 0.6247, 0.06247, 0.5905, 0.09052, 0.5791, 0.1358, 0.6047, 0.1047, 0.5905, 0.09052, 0.5625, 0.1247, 0.5601, 0.1713, 0.5791, 0.1358, 0.5625, 0.1247, 0.5416, 0.1637, 0.5484, 0.2099, 0.5601, 0.1713, 0.5416, 0.1637, 0.5288, 0.206, 0.5445, 0.25, 0.5484, 0.2099, 0.5288, 0.206, 0.5245, 0.25, 0.5484, 0.2901, 0.5445, 0.25, 0.5245, 0.25, 0.5288, 0.294, 0.5601, 0.3287, 0.5484, 0.2901, 0.5288, 0.294, 0.5416, 0.3363, 0.5791, 0.3642, 0.5601, 0.3287, 0.5416, 0.3363, 0.5625, 0.3753, 0.6047, 0.3953, 0.5791, 0.3642, 0.5625, 0.3753, 0.5905, 0.4095, 0.6358, 0.4209, 0.6047, 0.3953, 0.5905, 0.4095, 0.6247, 0.4375, 0.6713, 0.4399, 0.6358, 0.4209, 0.6247, 0.4375, 0.6637, 0.4584, 0.3546, 0.4066, 0.3221, 0.424, 0.3221, 0.424, 0.3546, 0.4066, 0.7099, 0.4516, 0.6713, 0.4399, 0.6637, 0.4584, 0.706, 0.4712, 0.75, 0.4555, 0.7099, 0.4516, 0.706, 0.4712, 0.75, 0.4755, 0.5484, 0.2099, 0.5445, 0.25, 0.5445, 0.25, 0.5484, 0.2099, 0.5938, 0.6767, 0.5938, 0.8233, 0.5938, 0.97, 0.5625, 0.97, 0.5625, 0.8233, 0.5625, 0.6767, 0.5625, 0.53, 0.5938, 0.53, 0.6562, 0.6767, 0.6562, 0.8233, 0.6562, 0.97, 0.625, 0.97, 0.625, 0.8233, 0.625, 0.6767, 0.625, 0.53, 0.6562, 0.53, 0.4688, 0.6767, 0.4687, 0.8233, 0.4688, 0.97, 0.4375, 0.97, 0.4375, 0.8233, 0.4375, 0.6767, 0.4375, 0.53, 0.4688, 0.53, 0.9688, 0.6767, 0.9688, 0.8233, 0.9688, 0.97, 0.9375, 0.97, 0.9375, 0.8233, 0.9375, 0.6767, 0.9375, 0.53, 0.9688, 0.53, 0.4062, 0.6767, 0.4062, 0.8233, 0.4062, 0.97, 0.375, 0.97, 0.375, 0.8233, 0.375, 0.6767, 0.375, 0.53, 0.4062, 0.53, 0.09375, 0.6767, 0.09375, 0.8233, 0.09375, 0.97, 0.0625, 0.97, 0.0625, 0.8233, 0.0625, 0.6767, 0.0625, 0.53, 0.09375, 0.53, 0.75, 0.4555, 0.7901, 0.4516, 0.8287, 0.4399, 0.8642, 0.4209, 0.8953, 0.3953, 0.9209, 0.3642, 0.9399, 0.3287, 0.9516, 0.2901, 0.9555, 0.25, 0.9516, 0.2099, 0.9399, 0.1713, 0.9209, 0.1358, 0.8953, 0.1047, 0.8642, 0.07909, 0.8287, 0.0601, 0.7901, 0.0484, 0.75, 0.04445, 0.7099, 0.0484, 0.6713, 0.0601, 0.6358, 0.07909, 0.6047, 0.1047, 0.5791, 0.1358, 0.5601, 0.1713, 0.5484, 0.2099, 0.5445, 0.25, 0.5484, 0.2901, 0.5601, 0.3287, 0.5791, 0.3642, 0.6047, 0.3953, 0.6358, 0.4209, 0.6713, 0.4399, 0.7099, 0.4516, 0.9399, 0.1713, 0.9209, 0.1358, 0.9209, 0.1358, 0.9399, 0.1713, 0.5445, 0.25, 0.5484, 0.2901, 0.5484, 0.2901, 0.5445, 0.25, 0.9209, 0.1358, 0.8953, 0.1047, 0.8953, 0.1047, 0.9209, 0.1358, 0.5484, 0.2901, 0.5601, 0.3287, 0.5601, 0.3287, 0.5484, 0.2901, 0.8953, 0.1047, 0.8642, 0.07909, 0.8642, 0.07909, 0.8953, 0.1047, 0.5601, 0.3287, 0.5791, 0.3642, 0.5791, 0.3642, 0.5601, 0.3287, 0.8642, 0.07909, 0.8287, 0.0601, 0.8287, 0.0601, 0.8642, 0.07909, 0.75, 0.4555, 0.7901, 0.4516, 0.7901, 0.4516, 0.75, 0.4555, 0.5791, 0.3642, 0.6047, 0.3953, 0.6047, 0.3953, 0.5791, 0.3642, 0.8287, 0.0601, 0.7901, 0.0484, 0.7901, 0.0484, 0.8287, 0.0601, 0.7901, 0.4516, 0.8287, 0.4399, 0.8287, 0.4399, 0.7901, 0.4516, 0.6047, 0.3953, 0.6358, 0.4209, 0.6358, 0.4209, 0.6047, 0.3953, 0.7901, 0.0484, 0.75, 0.04445, 0.75, 0.04445, 0.7901, 0.0484, 0.8287, 0.4399, 0.8642, 0.4209, 0.8642, 0.4209, 0.8287, 0.4399, 0.6358, 0.4209, 0.6713, 0.4399, 0.6713, 0.4399, 0.6358, 0.4209, 0.75, 0.04445, 0.7099, 0.0484, 0.7099, 0.0484, 0.75, 0.04445, 0.8642, 0.4209, 0.8953, 0.3953, 0.8953, 0.3953, 0.8642, 0.4209, 0.6713, 0.4399, 0.7099, 0.4516, 0.7099, 0.4516, 0.6713, 0.4399, 0.7099, 0.0484, 0.6713, 0.0601, 0.6713, 0.0601, 0.7099, 0.0484, 0.8953, 0.3953, 0.9209, 0.3642, 0.9209, 0.3642, 0.8953, 0.3953, 0.7099, 0.4516, 0.75, 0.4555, 0.75, 0.4555, 0.7099, 0.4516, 0.6713, 0.0601, 0.6358, 0.07909, 0.6358, 0.07909, 0.6713, 0.0601, 0.9209, 0.3642, 0.9399, 0.3287, 0.9399, 0.3287, 0.9209, 0.3642, 0.6358, 0.07909, 0.6047, 0.1047, 0.6047, 0.1047, 0.6358, 0.07909, 0.9399, 0.3287, 0.9516, 0.2901, 0.9516, 0.2901, 0.9399, 0.3287, 0.6047, 0.1047, 0.5791, 0.1358, 0.5791, 0.1358, 0.6047, 0.1047, 0.9516, 0.2901, 0.9555, 0.25, 0.9555, 0.25, 0.9516, 0.2901, 0.5791, 0.1358, 0.5601, 0.1713, 0.5601, 0.1713, 0.5791, 0.1358, 0.9555, 0.25, 0.9516, 0.2099, 0.9516, 0.2099, 0.9555, 0.25, 0.5601, 0.1713, 0.5484, 0.2099, 0.5484, 0.2099, 0.5601, 0.1713, 0.9516, 0.2099, 0.9399, 0.1713, 0.9399, 0.1713, 0.9516, 0.2099, 0.25, 0.4383, 0.2133, 0.4347, 0.2133, 0.4347, 0.25, 0.4383, 0.3221, 0.424, 0.2867, 0.4347, 0.2867, 0.4347, 0.3221, 0.424, 0.3832, 0.3832, 0.3546, 0.4066, 0.3546, 0.4066, 0.3832, 0.3832, 0.4066, 0.3546, 0.3832, 0.3832, 0.3832, 0.3832, 0.4066, 0.3546, 0.424, 0.3221, 0.4066, 0.3546, 0.4066, 0.3546, 0.424, 0.3221, 0.4347, 0.2867, 0.424, 0.3221, 0.424, 0.3221, 0.4347, 0.2867, 0.4383, 0.25, 0.4347, 0.2867, 0.4347, 0.2867, 0.4383, 0.25, 0.4347, 0.2133, 0.4383, 0.25, 0.4383, 0.25, 0.4347, 0.2133, 0.424, 0.1779, 0.4347, 0.2133, 0.4347, 0.2133, 0.424, 0.1779, 0.4066, 0.1454, 0.424, 0.1779, 0.424, 0.1779, 0.4066, 0.1454, 0.3832, 0.1168, 0.4066, 0.1454, 0.4066, 0.1454, 0.3832, 0.1168, 0.3546, 0.09342, 0.3832, 0.1168, 0.3832, 0.1168, 0.3546, 0.09342, 0.3221, 0.07601, 0.3546, 0.09342, 0.3546, 0.09342, 0.3221, 0.07601, 0.2867, 0.0653, 0.3221, 0.07601, 0.3221, 0.07601, 0.2867, 0.0653, 0.25, 0.06168, 0.2867, 0.0653, 0.2867, 0.0653, 0.25, 0.06168, 0.2133, 0.0653, 0.25, 0.06168, 0.25, 0.06168, 0.2133, 0.0653, 0.1779, 0.07601, 0.2133, 0.0653, 0.2133, 0.0653, 0.1779, 0.07601, 0.1454, 0.09342, 0.1779, 0.07601, 0.1779, 0.07601, 0.1454, 0.09342, 0.1168, 0.1168, 0.1454, 0.09342, 0.1454, 0.09342, 0.1168, 0.1168, 0.09342, 0.1454, 0.1168, 0.1168, 0.1168, 0.1168, 0.09342, 0.1454, 0.07601, 0.1779, 0.09342, 0.1454, 0.09342, 0.1454, 0.07601, 0.1779, 0.0653, 0.2133, 0.07601, 0.1779, 0.07601, 0.1779, 0.0653, 0.2133, 0.06168, 0.25, 0.0653, 0.2133, 0.0653, 0.2133, 0.06168, 0.25, 0.0653, 0.2867, 0.06168, 0.25, 0.06168, 0.25, 0.0653, 0.2867, 0.07601, 0.3221, 0.0653, 0.2867, 0.0653, 0.2867, 0.07601, 0.3221, 0.09342, 0.3546, 0.07601, 0.3221, 0.07601, 0.3221, 0.09342, 0.3546, 0.1168, 0.3832, 0.09342, 0.3546, 0.09342, 0.3546, 0.1168, 0.3832, 0.1454, 0.4066, 0.1168, 0.3832, 0.1168, 0.3832, 0.1454, 0.4066, 0.1779, 0.424, 0.1454, 0.4066, 0.1454, 0.4066, 0.1779, 0.424, 0.2133, 0.4347, 0.1779, 0.424, 0.1779, 0.424, 0.2133, 0.4347, 0.7901, 0.4516, 0.75, 0.4555, 0.75, 0.4755, 0.794, 0.4712, 0.2896, 0.4489, 0.3276, 0.4373, 0.3363, 0.4584, 0.294, 0.4712, 0.2867, 0.4347, 0.25, 0.4383, 0.2133, 0.4347, 0.1779, 0.424, 0.1454, 0.4066, 0.1168, 0.3832, 0.09342, 0.3546, 0.07601, 0.3221, 0.0653, 0.2867, 0.06168, 0.25, 0.0653, 0.2133, 0.07601, 0.1779, 0.09342, 0.1454, 0.1168, 0.1168, 0.1454, 0.09342, 0.1779, 0.07601, 0.2133, 0.0653, 0.25, 0.06168, 0.2867, 0.0653, 0.3221, 0.07601, 0.3546, 0.09342, 0.3832, 0.1168, 0.4066, 0.1454, 0.424, 0.1779, 0.4347, 0.2133, 0.4383, 0.25, 0.4347, 0.2867, 0.424, 0.3221, 0.4066, 0.3546, 0.3832, 0.3832, 0.3546, 0.4066, 0.3221, 0.424, 0.1066, 0.3934, 0.1373, 0.4186, 0.1247, 0.4375, 0.09052, 0.4095, 0.2896, 0.05112, 0.25, 0.04722, 0.25, 0.02446, 0.294, 0.02879, 0.3276, 0.4373, 0.3627, 0.4186, 0.3753, 0.4375, 0.3363, 0.4584, 0.1373, 0.4186, 0.1724, 0.4373, 0.1637, 0.4584, 0.1247, 0.4375, 0.25, 0.04722, 0.2104, 0.05112, 0.206, 0.02879, 0.25, 0.02446, 0.3627, 0.4186, 0.3934, 0.3934, 0.4095, 0.4095, 0.3753, 0.4375, 0.1724, 0.4373, 0.2104, 0.4489, 0.206, 0.4712, 0.1637, 0.4584, 0.2104, 0.05112, 0.1724, 0.06266, 0.1637, 0.04163, 0.206, 0.02879, 0.3934, 0.3934, 0.4186, 0.3627, 0.4375, 0.3753, 0.4095, 0.4095, 0.2104, 0.4489, 0.25, 0.4528, 0.25, 0.4755, 0.206, 0.4712, 0.1724, 0.06266, 0.1373, 0.08139, 0.1247, 0.06247, 0.1637, 0.04163, 0.4186, 0.3627, 0.4373, 0.3276, 0.4584, 0.3363, 0.4375, 0.3753, 0.1373, 0.08139, 0.1066, 0.1066, 0.09052, 0.09052, 0.1247, 0.06247, 0.4373, 0.3276, 0.4489, 0.2896, 0.4712, 0.294, 0.4584, 0.3363, 0.1066, 0.1066, 0.08139, 0.1373, 0.06247, 0.1247, 0.09052, 0.09052, 0.4489, 0.2896, 0.4528, 0.25, 0.4755, 0.25, 0.4712, 0.294, 0.08139, 0.1373, 0.06266, 0.1724, 0.04163, 0.1637, 0.06247, 0.1247, 0.4528, 0.25, 0.4489, 0.2104, 0.4712, 0.206, 0.4755, 0.25, 0.06266, 0.1724, 0.05112, 0.2104, 0.02879, 0.206, 0.04163, 0.1637, 0.4489, 0.2104, 0.4373, 0.1724, 0.4584, 0.1637, 0.4712, 0.206, 0.05112, 0.2104, 0.04722, 0.25, 0.02446, 0.25, 0.02879, 0.206, 0.4373, 0.1724, 0.4186, 0.1373, 0.4375, 0.1247, 0.4584, 0.1637, 0.04722, 0.25, 0.05112, 0.2896, 0.02879, 0.294, 0.02446, 0.25, 0.4186, 0.1373, 0.3934, 0.1066, 0.4095, 0.09052, 0.4375, 0.1247, 0.05112, 0.2896, 0.06266, 0.3276, 0.04163, 0.3363, 0.02879, 0.294, 0.3934, 0.1066, 0.3627, 0.08139, 0.3753, 0.06247, 0.4095, 0.09052, 0.06266, 0.3276, 0.08139, 0.3627, 0.06247, 0.3753, 0.04163, 0.3363, 0.3627, 0.08139, 0.3276, 0.06266, 0.3363, 0.04163, 0.3753, 0.06247, 0.25, 0.4528, 0.2896, 0.4489, 0.294, 0.4712, 0.25, 0.4755, 0.08139, 0.3627, 0.1066, 0.3934, 0.09052, 0.4095, 0.06247, 0.3753, 0.3276, 0.06266, 0.2896, 0.05112, 0.294, 0.02879, 0.3363, 0.04163, 1.0, 0.53, 0.9688, 0.53, 0.9697, 0.5, 0.9991, 0.5, 0.9688, 0.97, 1.0, 0.97, 0.9991, 1.0, 0.9697, 1.0, 0.9688, 0.53, 0.9375, 0.53, 0.9384, 0.5, 0.9678, 0.5, 0.9375, 0.97, 0.9688, 0.97, 0.9678, 1.0, 0.9384, 1.0, 0.9375, 0.53, 0.9062, 0.53, 0.9072, 0.5, 0.9366, 0.5, 0.9062, 0.97, 0.9375, 0.97, 0.9366, 1.0, 0.9072, 1.0, 0.9062, 0.53, 0.875, 0.53, 0.8759, 0.5, 0.9053, 0.5, 0.875, 0.97, 0.9062, 0.97, 0.9053, 1.0, 0.8759, 1.0, 0.875, 0.53, 0.8438, 0.53, 0.8447, 0.5, 0.8741, 0.5, 0.8438, 0.97, 0.875, 0.97, 0.8741, 1.0, 0.8447, 1.0, 0.8438, 0.53, 0.8125, 0.53, 0.8134, 0.5, 0.8428, 0.5, 0.8125, 0.97, 0.8438, 0.97, 0.8428, 1.0, 0.8134, 1.0, 0.8125, 0.53, 0.7812, 0.53, 0.7822, 0.5, 0.8116, 0.5, 0.7812, 0.97, 0.8125, 0.97, 0.8116, 1.0, 0.7822, 1.0, 0.7812, 0.53, 0.75, 0.53, 0.7509, 0.5, 0.7803, 0.5, 0.75, 0.97, 0.7812, 0.97, 0.7803, 1.0, 0.7509, 1.0, 0.75, 0.53, 0.7188, 0.53, 0.7197, 0.5, 0.7491, 0.5, 0.7188, 0.97, 0.75, 0.97, 0.7491, 1.0, 0.7197, 1.0, 0.7188, 0.53, 0.6875, 0.53, 0.6884, 0.5, 0.7178, 0.5, 0.6875, 0.97, 0.7188, 0.97, 0.7178, 1.0, 0.6884, 1.0, 0.6875, 0.53, 0.6562, 0.53, 0.6572, 0.5, 0.6866, 0.5, 0.6562, 0.97, 0.6875, 0.97, 0.6866, 1.0, 0.6572, 1.0, 0.6562, 0.53, 0.625, 0.53, 0.6259, 0.5, 0.6553, 0.5, 0.625, 0.97, 0.6562, 0.97, 0.6553, 1.0, 0.6259, 1.0, 0.625, 0.53, 0.5938, 0.53, 0.5947, 0.5, 0.6241, 0.5, 0.5938, 0.97, 0.625, 0.97, 0.6241, 1.0, 0.5947, 1.0, 0.5938, 0.53, 0.5625, 0.53, 0.5634, 0.5, 0.5928, 0.5, 0.5625, 0.97, 0.5938, 0.97, 0.5928, 1.0, 0.5634, 1.0, 0.5625, 0.53, 0.5312, 0.53, 0.5322, 0.5, 0.5616, 0.5, 0.5312, 0.97, 0.5625, 0.97, 0.5616, 1.0, 0.5322, 1.0, 0.5312, 0.53, 0.5, 0.53, 0.5009, 0.5, 0.5303, 0.5, 0.5, 0.97, 0.5312, 0.97, 0.5303, 1.0, 0.5009, 1.0, 0.5, 0.53, 0.4688, 0.53, 0.4697, 0.5, 0.4991, 0.5, 0.4688, 0.97, 0.5, 0.97, 0.4991, 1.0, 0.4697, 1.0, 0.4688, 0.53, 0.4375, 0.53, 0.4384, 0.5, 0.4678, 0.5, 0.4375, 0.97, 0.4688, 0.97, 0.4678, 1.0, 0.4384, 1.0, 0.4375, 0.53, 0.4062, 0.53, 0.4072, 0.5, 0.4366, 0.5, 0.4062, 0.97, 0.4375, 0.97, 0.4366, 1.0, 0.4072, 1.0, 0.4062, 0.53, 0.375, 0.53, 0.3759, 0.5, 0.4053, 0.5, 0.375, 0.97, 0.4062, 0.97, 0.4053, 1.0, 0.3759, 1.0, 0.375, 0.53, 0.3438, 0.53, 0.3447, 0.5, 0.3741, 0.5, 0.3438, 0.97, 0.375, 0.97, 0.3741, 1.0, 0.3447, 1.0, 0.3438, 0.53, 0.3125, 0.53, 0.3134, 0.5, 0.3428, 0.5, 0.3125, 0.97, 0.3438, 0.97, 0.3428, 1.0, 0.3134, 1.0, 0.3125, 0.53, 0.2812, 0.53, 0.2822, 0.5, 0.3116, 0.5, 0.2812, 0.97, 0.3125, 0.97, 0.3116, 1.0, 0.2822, 1.0, 0.2812, 0.53, 0.25, 0.53, 0.2509, 0.5, 0.2803, 0.5, 0.25, 0.97, 0.2812, 0.97, 0.2803, 1.0, 0.2509, 1.0, 0.25, 0.53, 0.2188, 0.53, 0.2197, 0.5, 0.2491, 0.5, 0.2188, 0.97, 0.25, 0.97, 0.2491, 1.0, 0.2197, 1.0, 0.2188, 0.53, 0.1875, 0.53, 0.1884, 0.5, 0.2178, 0.5, 0.1875, 0.97, 0.2188, 0.97, 0.2178, 1.0, 0.1884, 1.0, 0.1875, 0.53, 0.1562, 0.53, 0.1572, 0.5, 0.1866, 0.5, 0.1562, 0.97, 0.1875, 0.97, 0.1866, 1.0, 0.1572, 1.0, 0.1563, 0.53, 0.125, 0.53, 0.1259, 0.5, 0.1553, 0.5, 0.125, 0.97, 0.1562, 0.97, 0.1553, 1.0, 0.1259, 1.0, 0.125, 0.53, 0.09375, 0.53, 0.09469, 0.5, 0.1241, 0.5, 0.09375, 0.97, 0.125, 0.97, 0.1241, 1.0, 0.09469, 1.0, 0.09375, 0.53, 0.0625, 0.53, 0.06344, 0.5, 0.09281, 0.5, 0.0625, 0.97, 0.09375, 0.97, 0.09281, 1.0, 0.06344, 1.0, 0.0625, 0.53, 0.03125, 0.53, 0.03219, 0.5, 0.06156, 0.5, 0.03125, 0.97, 0.0625, 0.97, 0.06156, 1.0, 0.03219, 1.0, 0.03125, 0.53, 0.0, 0.53, 0.0009412, 0.5, 0.03031, 0.5, 0.0, 0.97, 0.03125, 0.97, 0.03031, 1.0, 0.0009412, 1.0, 0.2896, 0.4489, 0.25, 0.4528, 0.25, 0.4383, 0.2867, 0.4347, 0.3276, 0.4373, 0.2896, 0.4489, 0.2867, 0.4347, 0.3221, 0.424, 0.3627, 0.4186, 0.3276, 0.4373, 0.3221, 0.424, 0.3546, 0.4066, 0.3934, 0.3934, 0.3627, 0.4186, 0.3546, 0.4066, 0.3832, 0.3832, 0.4186, 0.3627, 0.3934, 0.3934, 0.3832, 0.3832, 0.4066, 0.3546, 0.4373, 0.3276, 0.4186, 0.3627, 0.4066, 0.3546, 0.424, 0.3221, 0.4489, 0.2896, 0.4373, 0.3276, 0.424, 0.3221, 0.4347, 0.2867, 0.4528, 0.25, 0.4489, 0.2896, 0.4347, 0.2867, 0.4383, 0.25, 0.4489, 0.2104, 0.4528, 0.25, 0.4383, 0.25, 0.4347, 0.2133, 0.4373, 0.1724, 0.4489, 0.2104, 0.4347, 0.2133, 0.424, 0.1779, 0.4186, 0.1373, 0.4373, 0.1724, 0.424, 0.1779, 0.4066, 0.1454, 0.3934, 0.1066, 0.4186, 0.1373, 0.4066, 0.1454, 0.3832, 0.1168, 0.3627, 0.08139, 0.3934, 0.1066, 0.3832, 0.1168, 0.3546, 0.09342, 0.3276, 0.06266, 0.3627, 0.08139, 0.3546, 0.09342, 0.3221, 0.07601, 0.2896, 0.05112, 0.3276, 0.06266, 0.3221, 0.07601, 0.2867, 0.0653, 0.25, 0.04722, 0.2896, 0.05112, 0.2867, 0.0653, 0.25, 0.06168, 0.2104, 0.05112, 0.25, 0.04722, 0.25, 0.06168, 0.2133, 0.0653, 0.1724, 0.06266, 0.2104, 0.05112, 0.2133, 0.0653, 0.1779, 0.07601, 0.1373, 0.08139, 0.1724, 0.06266, 0.1779, 0.07601, 0.1454, 0.09342, 0.1066, 0.1066, 0.1373, 0.08139, 0.1454, 0.09342, 0.1168, 0.1168, 0.08139, 0.1373, 0.1066, 0.1066, 0.1168, 0.1168, 0.09342, 0.1454, 0.06266, 0.1724, 0.08139, 0.1373, 0.09342, 0.1454, 0.07601, 0.1779, 0.05112, 0.2104, 0.06266, 0.1724, 0.07601, 0.1779, 0.0653, 0.2133, 0.04722, 0.25, 0.05112, 0.2104, 0.0653, 0.2133, 0.06168, 0.25, 0.05112, 0.2896, 0.04722, 0.25, 0.06168, 0.25, 0.0653, 0.2867, 0.06266, 0.3276, 0.05112, 0.2896, 0.0653, 0.2867, 0.07601, 0.3221, 0.08139, 0.3627, 0.06266, 0.3276, 0.07601, 0.3221, 0.09342, 0.3546, 0.1066, 0.3934, 0.08139, 0.3627, 0.09342, 0.3546, 0.1168, 0.3832, 0.1373, 0.4186, 0.1066, 0.3934, 0.1168, 0.3832, 0.1454, 0.4066, 0.1724, 0.4373, 0.1373, 0.4186, 0.1454, 0.4066, 0.1779, 0.424, 0.2104, 0.4489, 0.1724, 0.4373, 0.1779, 0.424, 0.2133, 0.4347, 0.25, 0.4528, 0.2104, 0.4489, 0.2133, 0.4347, 0.25, 0.4383, 0.2867, 0.4347, 0.25, 0.4383, 0.25, 0.4383, 0.2867, 0.4347, 0.7812, 0.6767, 0.7812, 0.8233, 0.7812, 0.97, 0.75, 0.97, 0.75, 0.8233, 0.75, 0.6767, 0.75, 0.53, 0.7812, 0.53, 0.1562, 0.6767, 0.1562, 0.8233, 0.1562, 0.97, 0.125, 0.97, 0.125, 0.8233, 0.125, 0.6767, 0.125, 0.53, 0.1563, 0.53, 0.3438, 0.6767, 0.3438, 0.8233, 0.3438, 0.97, 0.3125, 0.97, 0.3125, 0.8233, 0.3125, 0.6767, 0.3125, 0.53, 0.3438, 0.53, 0.2812, 0.6767, 0.2812, 0.8233, 0.2812, 0.97, 0.25, 0.97, 0.25, 0.8233, 0.25, 0.6767, 0.25, 0.53, 0.2812, 0.53, 0.5312, 0.6767, 0.5312, 0.8233, 0.5312, 0.97, 0.5, 0.97, 0.5, 0.8233, 0.5, 0.6767, 0.5, 0.53, 0.5312, 0.53, 0.7188, 0.6767, 0.7188, 0.8233, 0.7188, 0.97, 0.6875, 0.97, 0.6875, 0.8233, 0.6875, 0.6767, 0.6875, 0.53, 0.7188, 0.53, 0.2188, 0.6767, 0.2188, 0.8233, 0.2188, 0.97, 0.1875, 0.97, 0.1875, 0.8233, 0.1875, 0.6767, 0.1875, 0.53, 0.2188, 0.53, 0.9062, 0.6767, 0.9062, 0.8233, 0.9062, 0.97, 0.875, 0.97, 0.875, 0.8233, 0.875, 0.6767, 0.875, 0.53, 0.9062, 0.53, 0.8438, 0.6767, 0.8437, 0.8233, 0.8438, 0.97, 0.8125, 0.97, 0.8125, 0.8233, 0.8125, 0.6767, 0.8125, 0.53, 0.8438, 0.53, 0.9688, 0.8233, 0.9688, 0.6767, 0.9688, 0.6767, 0.9688, 0.8233, 0.1875, 0.6767, 0.1875, 0.8233, 0.1875, 0.8233, 0.1875, 0.6767, 0.0, 0.6767, 0.0, 0.8233, 0.0, 0.8233, 0.0, 0.6767, 0.2188, 0.8233, 0.2188, 0.6767, 0.2188, 0.6767, 0.2188, 0.8233, 0.25, 0.6767, 0.25, 0.8233, 0.25, 0.8233, 0.25, 0.6767, 0.2812, 0.8233, 0.2812, 0.6767, 0.2812, 0.6767, 0.2812, 0.8233, 0.3125, 0.6767, 0.3125, 0.8233, 0.3125, 0.8233, 0.3125, 0.6767, 0.3438, 0.8233, 0.3438, 0.6767, 0.3438, 0.6767, 0.3438, 0.8233, 0.375, 0.6767, 0.375, 0.8233, 0.375, 0.8233, 0.375, 0.6767, 0.0625, 0.6767, 0.0625, 0.8233, 0.03125, 0.8233, 0.03125, 0.6767, 0.125, 0.6767, 0.125, 0.8233, 0.09375, 0.8233, 0.09375, 0.6767, 0.1875, 0.6767, 0.1875, 0.8233, 0.1562, 0.8233, 0.1562, 0.6767, 0.25, 0.6767, 0.25, 0.8233, 0.2188, 0.8233, 0.2188, 0.6767, 0.3125, 0.6767, 0.3125, 0.8233, 0.2812, 0.8233, 0.2812, 0.6767, 0.375, 0.6767, 0.375, 0.8233, 0.3438, 0.8233, 0.3438, 0.6767, 0.4375, 0.6767, 0.4375, 0.8233, 0.4062, 0.8233, 0.4062, 0.6767, 0.5, 0.6767, 0.5, 0.8233, 0.4687, 0.8233, 0.4688, 0.6767, 0.5625, 0.6767, 0.5625, 0.8233, 0.5312, 0.8233, 0.5312, 0.6767, 0.625, 0.6767, 0.625, 0.8233, 0.5938, 0.8233, 0.5938, 0.6767, 0.6875, 0.6767, 0.6875, 0.8233, 0.6562, 0.8233, 0.6562, 0.6767, 0.75, 0.6767, 0.75, 0.8233, 0.7188, 0.8233, 0.7188, 0.6767, 0.8125, 0.6767, 0.8125, 0.8233, 0.7812, 0.8233, 0.7812, 0.6767, 0.875, 0.6767, 0.875, 0.8233, 0.8437, 0.8233, 0.8438, 0.6767, 0.9375, 0.6767, 0.9375, 0.8233, 0.9062, 0.8233, 0.9062, 0.6767, 1.0, 0.6767, 1.0, 0.8233, 0.9688, 0.8233, 0.9688, 0.6767, 0.1562, 0.8233, 0.1562, 0.6767, 0.1562, 0.6767, 0.1562, 0.8233, 0.03125, 0.8233, 0.03125, 0.6767, 0.03125, 0.6767, 0.03125, 0.8233, 0.125, 0.6767, 0.125, 0.8233, 0.125, 0.8233, 0.125, 0.6767, 0.9375, 0.6767, 0.9375, 0.8233, 0.9375, 0.8233, 0.9375, 0.6767, 0.09375, 0.8233, 0.09375, 0.6767, 0.09375, 0.6767, 0.09375, 0.8233, 0.9062, 0.8233, 0.9062, 0.6767, 0.9062, 0.6767, 0.9062, 0.8233, 0.0625, 0.6767, 0.0625, 0.8233, 0.0625, 0.8233, 0.0625, 0.6767, 0.875, 0.6767, 0.875, 0.8233, 0.875, 0.8233, 0.875, 0.6767, 0.8437, 0.8233, 0.8438, 0.6767, 0.8438, 0.6767, 0.8437, 0.8233, 0.8125, 0.6767, 0.8125, 0.8233, 0.8125, 0.8233, 0.8125, 0.6767, 0.7812, 0.8233, 0.7812, 0.6767, 0.7812, 0.6767, 0.7812, 0.8233, 0.75, 0.6767, 0.75, 0.8233, 0.75, 0.8233, 0.75, 0.6767, 0.7188, 0.8233, 0.7188, 0.6767, 0.7188, 0.6767, 0.7188, 0.8233, 0.6875, 0.6767, 0.6875, 0.8233, 0.6875, 0.8233, 0.6875, 0.6767, 0.6562, 0.8233, 0.6562, 0.6767, 0.6562, 0.6767, 0.6562, 0.8233, 0.625, 0.6767, 0.625, 0.8233, 0.625, 0.8233, 0.625, 0.6767, 0.5938, 0.8233, 0.5938, 0.6767, 0.5938, 0.6767, 0.5938, 0.8233, 0.5625, 0.6767, 0.5625, 0.8233, 0.5625, 0.8233, 0.5625, 0.6767, 0.5312, 0.8233, 0.5312, 0.6767, 0.5312, 0.6767, 0.5312, 0.8233, 0.5, 0.6767, 0.5, 0.8233, 0.5, 0.8233, 0.5, 0.6767, 0.4687, 0.8233, 0.4688, 0.6767, 0.4688, 0.6767, 0.4687, 0.8233, 0.4375, 0.6767, 0.4375, 0.8233, 0.4375, 0.8233, 0.4375, 0.6767, 0.4062, 0.8233, 0.4062, 0.6767, 0.4062, 0.6767, 0.4062, 0.8233, 0.9062, 0.97, 0.9062, 0.8233, 0.9375, 0.8233, 0.9375, 0.97, 0.9688, 0.97, 0.9688, 0.8233, 1.0, 0.8233, 1.0, 0.97, 0.03125, 0.97, 0.03125, 0.8233, 0.0625, 0.8233, 0.0625, 0.97, 0.03125, 0.97, 0.03125, 0.8233, 0.03125, 0.8233, 0.03125, 0.53, 0.0625, 0.53, 0.0625, 0.6767, 0.03125, 0.6767, 0.09375, 0.53, 0.125, 0.53, 0.125, 0.6767, 0.09375, 0.6767, 0.09375, 0.97, 0.09375, 0.8233, 0.125, 0.8233, 0.125, 0.97, 0.1562, 0.97, 0.1562, 0.8233, 0.1875, 0.8233, 0.1875, 0.97, 0.1562, 0.53, 0.1875, 0.53, 0.1875, 0.6767, 0.1562, 0.6767, 0.2188, 0.53, 0.25, 0.53, 0.25, 0.6767, 0.2188, 0.6767, 0.2188, 0.97, 0.2188, 0.8233, 0.25, 0.8233, 0.25, 0.97, 0.2812, 0.97, 0.2812, 0.8233, 0.3125, 0.8233, 0.3125, 0.97, 0.2812, 0.53, 0.3125, 0.53, 0.3125, 0.6767, 0.2812, 0.6767, 0.3438, 0.53, 0.375, 0.53, 0.375, 0.6767, 0.3438, 0.6767, 0.3438, 0.97, 0.3438, 0.8233, 0.375, 0.8233, 0.375, 0.97, 0.4062, 0.97, 0.4062, 0.8233, 0.4375, 0.8233, 0.4375, 0.97, 0.4062, 0.53, 0.4375, 0.53, 0.4375, 0.6767, 0.4062, 0.6767, 0.4688, 0.53, 0.5, 0.53, 0.5, 0.6767, 0.4688, 0.6767, 0.4688, 0.97, 0.4687, 0.8233, 0.5, 0.8233, 0.5, 0.97, 0.5312, 0.53, 0.5625, 0.53, 0.5625, 0.6767, 0.5312, 0.6767, 0.5312, 0.97, 0.5312, 0.8233, 0.5625, 0.8233, 0.5625, 0.97, 0.5938, 0.53, 0.625, 0.53, 0.625, 0.6767, 0.5938, 0.6767, 0.5938, 0.97, 0.5938, 0.8233, 0.625, 0.8233, 0.625, 0.97, 0.6562, 0.97, 0.6562, 0.8233, 0.6875, 0.8233, 0.6875, 0.97, 0.6562, 0.53, 0.6875, 0.53, 0.6875, 0.6767, 0.6562, 0.6767, 0.7188, 0.97, 0.7188, 0.8233, 0.75, 0.8233, 0.75, 0.97, 0.7188, 0.53, 0.75, 0.53, 0.75, 0.6767, 0.7188, 0.6767, 0.7812, 0.53, 0.8125, 0.53, 0.8125, 0.6767, 0.7812, 0.6767, 0.7812, 0.97, 0.7812, 0.8233, 0.8125, 0.8233, 0.8125, 0.97, 0.8438, 0.97, 0.8437, 0.8233, 0.875, 0.8233, 0.875, 0.97, 0.8438, 0.53, 0.875, 0.53, 0.875, 0.6767, 0.8438, 0.6767, 0.9062, 0.53, 0.9375, 0.53, 0.9375, 0.6767, 0.9062, 0.6767, 0.9688, 0.53, 1.0, 0.53, 1.0, 0.6767, 0.9688, 0.6767, 0.9688, 0.53, 0.9688, 0.6767, 0.9688, 0.6767, 0.9688, 0.8233, 0.9688, 0.8233, 0.9688, 0.97, 0.9062, 0.8233, 0.2867, 0.4347, 0.3221, 0.424, 0.9062, 0.97, 0.9062, 0.53, 0.9062, 0.6767, 0.9062, 0.6767, 0.8438, 0.53, 0.8438, 0.6767, 0.8438, 0.6767, 0.8437, 0.8233, 0.8437, 0.8233, 0.8438, 0.97, 0.7812, 0.8233, 0.7812, 0.8233, 0.7812, 0.97, 0.7812, 0.53, 0.7812, 0.6767, 0.7812, 0.6767, 0.7188, 0.8233, 0.7188, 0.8233, 0.7188, 0.97, 0.7188, 0.53, 0.7188, 0.6767, 0.7188, 0.6767, 0.6562, 0.53, 0.6562, 0.6767, 0.6562, 0.6767, 0.6562, 0.8233, 0.6562, 0.8233, 0.6562, 0.97, 0.5938, 0.8233, 0.5938, 0.8233, 0.5938, 0.97, 0.5938, 0.53, 0.5938, 0.6767, 0.5938, 0.6767, 0.5312, 0.8233, 0.5312, 0.8233, 0.5312, 0.97, 0.5312, 0.53, 0.5312, 0.6767, 0.5312, 0.6767, 0.4688, 0.53, 0.4688, 0.6767, 0.4688, 0.6767, 0.4687, 0.8233, 0.4687, 0.8233, 0.4688, 0.97, 0.4062, 0.8233, 0.4062, 0.8233, 0.4062, 0.97, 0.4062, 0.53, 0.4062, 0.6767, 0.4062, 0.6767, 0.2812, 0.8233, 0.2812, 0.8233, 0.2812, 0.97, 0.2812, 0.53, 0.2812, 0.6767, 0.2812, 0.6767, 0.2188, 0.8233, 0.2188, 0.8233, 0.2188, 0.97, 0.2188, 0.53, 0.2188, 0.6767, 0.2188, 0.6767, 0.1562, 0.8233, 0.1562, 0.8233, 0.1562, 0.97, 0.1562, 0.53, 0.1562, 0.6767, 0.1562, 0.6767, 0.09375, 0.8233, 0.09375, 0.8233, 0.09375, 0.97, 0.09375, 0.53, 0.09375, 0.6767, 0.09375, 0.6767, 0.03125, 0.6767, 0.03125, 0.53, 0.03125, 0.6767, 0.9062, 0.8233, 0.9062, 0.8233, 0.9062, 0.97, 0.25, 0.8233, 0.25, 0.97, 0.25, 0.8233, 0.25, 0.53, 0.25, 0.6767, 0.25, 0.6767, 0.3125, 0.53, 0.3125, 0.6767, 0.3125, 0.6767, 0.3125, 0.8233, 0.3125, 0.97, 0.3125, 0.8233, 0.375, 0.8233, 0.375, 0.97, 0.375, 0.8233, 0.4375, 0.8233, 0.4375, 0.97, 0.4375, 0.8233, 0.5, 0.8233, 0.5, 0.97, 0.5, 0.8233, 0.5, 0.53, 0.5, 0.6767, 0.5, 0.6767, 0.5625, 0.8233, 0.5625, 0.97, 0.5625, 0.8233, 0.5625, 0.53, 0.5625, 0.6767, 0.5625, 0.6767, 0.625, 0.8233, 0.625, 0.97, 0.625, 0.8233, 0.625, 0.53, 0.625, 0.6767, 0.625, 0.6767, 0.6875, 0.53, 0.6875, 0.6767, 0.6875, 0.6767, 0.6875, 0.8233, 0.6875, 0.97, 0.6875, 0.8233, 0.75, 0.53, 0.75, 0.6767, 0.75, 0.6767, 0.75, 0.8233, 0.75, 0.97, 0.75, 0.8233, 0.8125, 0.8233, 0.8125, 0.97, 0.8125, 0.8233, 0.8125, 0.53, 0.8125, 0.6767, 0.8125, 0.6767, 0.875, 0.8233, 0.875, 0.97, 0.875, 0.8233, 0.875, 0.53, 0.875, 0.6767, 0.875, 0.6767, 0.9375, 0.53, 0.9375, 0.6767, 0.9375, 0.6767, 0.9375, 0.8233, 0.9375, 0.97, 0.9375, 0.8233, 1.0, 0.97, 1.0, 0.8233, 0.0, 0.8233, 0.0, 0.6767, 1.0, 0.6767, 1.0, 0.53, 0.0625, 0.53, 0.0625, 0.6767, 0.0625, 0.6767, 0.0625, 0.8233, 0.0625, 0.97, 0.0625, 0.8233, 0.125, 0.53, 0.125, 0.6767, 0.125, 0.6767, 0.125, 0.8233, 0.125, 0.97, 0.125, 0.8233, 0.1875, 0.8233, 0.1875, 0.97, 0.1875, 0.8233, 0.1875, 0.53, 0.1875, 0.6767, 0.1875, 0.6767, 0.375, 0.53, 0.375, 0.6767, 0.375, 0.6767, 0.4375, 0.53, 0.4375, 0.6767, 0.4375, 0.6767, 0.3438, 0.8233, 0.3438, 0.8233, 0.3438, 0.97, 0.3438, 0.53, 0.3438, 0.6767, 0.3438, 0.6767, 0.5, 0.6667, 0.5, 0.8333, 0.5, 1.0, 0.4167, 1.0, 0.4167, 0.5, 0.5, 0.5, 0.25, 0.5, 0.25, 1.0, 0.1667, 1.0, 0.1667, 0.5, 0.1667, 0.5, 0.1667, 1.0, 0.08333, 1.0, 0.08333, 0.5, 0.08333, 0.5, 0.08333, 1.0, 7.451e-08, 1.0, 7.451e-08, 0.8333, 7.451e-08, 0.6667, 7.451e-08, 0.5, 0.3333, 0.5, 0.3333, 1.0, 0.25, 1.0, 0.25, 0.5, 0.4167, 0.5, 0.4167, 1.0, 0.3333, 1.0, 0.3333, 0.5, 0.5833, 0.6667, 0.5833, 0.8333, 0.5, 0.8333, 0.5, 0.6667, 0.6667, 0.6667, 0.6667, 0.8333, 0.5833, 0.8333, 0.5833, 0.6667, 0.75, 0.6667, 0.75, 0.8333, 0.6667, 0.8333, 0.6667, 0.6667, 0.8333, 0.6667, 0.8333, 0.8333, 0.75, 0.8333, 0.75, 0.6667, 0.9167, 0.6667, 0.9167, 0.8333, 0.8333, 0.8333, 0.8333, 0.6667, 1.0, 0.6667, 1.0, 0.8333, 0.9167, 0.8333, 0.9167, 0.6667, 0.75, 0.6667, 0.6667, 0.6667, 0.6667, 0.6667, 0.75, 0.6667, 0.6667, 0.8333, 0.75, 0.8333, 0.75, 0.8333, 0.6667, 0.8333, 0.5, 1.0, 0.5, 0.8333, 0.5, 0.8333, 0.5, 1.0, 0.8333, 0.6667, 0.75, 0.6667, 0.75, 0.6667, 0.8333, 0.6667, 7.451e-08, 0.5, 7.451e-08, 0.6667, 7.451e-08, 0.6667, 7.451e-08, 0.5, 0.75, 0.8333, 0.8333, 0.8333, 0.8333, 0.8333, 0.75, 0.8333, 0.5833, 0.6667, 0.5, 0.6667, 0.5, 0.6667, 0.5833, 0.6667, 0.9167, 0.6667, 0.8333, 0.6667, 0.8333, 0.6667, 0.9167, 0.6667, 0.5, 0.8333, 0.5833, 0.8333, 0.5833, 0.8333, 0.5, 0.8333, 0.8333, 0.8333, 0.9167, 0.8333, 0.9167, 0.8333, 0.8333, 0.8333, 7.451e-08, 0.8333, 7.451e-08, 1.0, 7.451e-08, 1.0, 7.451e-08, 0.8333, 0.6667, 0.6667, 0.5833, 0.6667, 0.5833, 0.6667, 0.6667, 0.6667, 1.0, 0.6667, 0.9167, 0.6667, 0.9167, 0.6667, 1.0, 0.6667, 0.5, 0.6667, 0.5, 0.5, 0.5, 0.5, 0.5, 0.6667, 0.5833, 0.8333, 0.6667, 0.8333, 0.6667, 0.8333, 0.5833, 0.8333, 0.9167, 0.8333, 1.0, 0.8333, 1.0, 0.8333, 0.9167, 0.8333, 0.4167, 1.0, 0.5, 1.0, 0.5, 1.0, 7.451e-08, 1.0, 7.451e-08, 1.0, 0.08333, 1.0, 0.1667, 1.0, 0.25, 1.0, 0.3333, 1.0, 0.5, 0.5, 0.4167, 0.5, 0.3333, 0.5, 0.25, 0.5, 0.1667, 0.5, 0.08333, 0.5, 7.451e-08, 0.5, 7.451e-08, 0.5, 0.5, 0.5])
me_cube_004.use_remesh_fix_poles = True
me_cube_004.use_remesh_preserve_attributes = False
me_cube_004.update()
me_plane = bpy.data.meshes.new('Plane')
me_plane.from_pydata([(-500.0, -500.0, 0.0), (500.0, -500.0, 0.0), (-500.0, 500.0, 0.0), (500.0, 500.0, 0.0)], [], [(0, 1, 3, 2)])
_uv = me_plane.uv_layers.new(name='UVMap')
_uv.uv.foreach_set('vector', [0.0, 0.0, 1000.0, 0.0, 1000.0, 1000.0, 0.0, 1000.0])
me_plane.materials.append(mat_material_001)
me_plane.use_remesh_fix_poles = True
me_plane.use_remesh_preserve_attributes = False
me_plane.update()
me_cube_006 = bpy.data.meshes.new('Cube.006')
me_cube_006.from_pydata([(-24.0, -48.0, 5.0), (-48.0, -48.0, 0.0), (-24.0, 48.0, 5.0), (-48.0, 48.0, 0.0), (24.0, -48.0, 5.0), (48.0, -48.0, 0.0), (24.0, 48.0, 5.0), (48.0, 48.0, 0.0)], [], [(0, 2, 3, 1), (2, 6, 7, 3), (6, 4, 5, 7), (4, 0, 1, 5), (2, 0, 4, 6), (7, 5, 1, 3)])
_uv = me_cube_006.uv_layers.new(name='UVMap')
_uv.uv.foreach_set('vector', [0.375, 0.0, 0.375, 0.25, 0.625, 0.25, 0.625, 0.0, 0.375, 0.25, 0.375, 0.5, 0.625, 0.5, 0.625, 0.25, 0.375, 0.5, 0.375, 0.75, 0.625, 0.75, 0.625, 0.5, 0.375, 0.75, 0.375, 1.0, 0.625, 1.0, 0.625, 0.75, 0.125, 0.5, 0.125, 0.75, 0.375, 0.75, 0.375, 0.5, 0.625, 0.5, 0.625, 0.75, 0.875, 0.75, 0.875, 0.5])
me_cube_006.use_remesh_fix_poles = True
me_cube_006.use_remesh_preserve_attributes = False
me_cube_006.update()
me_plane_001 = bpy.data.meshes.new('Plane.001')
me_plane_001.from_pydata([(-500.0, -500.0, 0.0), (500.0, -500.0, 0.0), (-500.0, 500.0, 0.0), (500.0, 500.0, 0.0)], [], [(0, 1, 3, 2)])
me_plane_001.polygons.foreach_set('use_smooth', [True] * 1)
_uv = me_plane_001.uv_layers.new(name='UVMap')
_uv.uv.foreach_set('vector', [0.0, 0.0, 1.0, 0.0, 1.0, 1.0, 0.0, 1.0])
me_plane_001.use_remesh_fix_poles = True
me_plane_001.use_remesh_preserve_attributes = False
me_plane_001.update()
me_cube_007 = bpy.data.meshes.new('Cube.007')
me_cube_007.from_pydata([(-0.5, -0.5, -0.5), (-0.425, -0.425, 0.6), (-0.5, 0.5, -0.5), (-0.425, 0.425, 0.6), (0.5, -0.5, -0.5), (0.425, -0.425, 0.6), (0.5, 0.5, -0.5), (0.425, 0.425, 0.6), (-0.5, -0.5, 0.5), (-0.5, 0.5, 0.5), (0.5, 0.5, 0.5), (0.5, -0.5, 0.5), (0.8, 0.1, 1.5), (3.306, 0.1, 1.5), (0.8, 0.09239, 1.462), (3.306, 0.09239, 1.462), (0.8, 0.07071, 1.429), (3.306, 0.07071, 1.429), (0.8, 0.03827, 1.408), (3.306, 0.03827, 1.408), (0.8, -4.371e-09, 1.4), (3.306, -4.371e-09, 1.4), (0.8, -0.03827, 1.408), (3.306, -0.03827, 1.408), (0.8, -0.07071, 1.429), (3.306, -0.07071, 1.429), (0.8, -0.09239, 1.462), (3.306, -0.09239, 1.462), (0.8, -0.1, 1.5), (3.306, -0.1, 1.5), (0.8, -0.09239, 1.538), (3.306, -0.09239, 1.538), (0.8, -0.07071, 1.571), (3.306, -0.07071, 1.571), (0.8, -0.03827, 1.592), (3.306, -0.03827, 1.592), (0.8, 1.192e-09, 1.6), (3.306, 1.192e-09, 1.6), (0.8, 0.03827, 1.592), (3.306, 0.03827, 1.592), (0.8, 0.07071, 1.571), (3.306, 0.07071, 1.571), (0.8, 0.09239, 1.538), (3.306, 0.09239, 1.538), (0.0, 0.3889, 0.6), (-0.07999, 0.385, 0.6), (-0.1569, 0.3733, 0.6), (-0.2278, 0.3545, 0.6), (-0.2899, 0.3291, 0.6), (-0.2899, -0.3291, 0.6), (-0.2278, -0.3545, 0.6), (-0.1569, -0.3733, 0.6), (-0.07999, -0.385, 0.6), (3.584e-08, -0.3889, 0.6), (0.07999, -0.385, 0.6), (0.1569, -0.3733, 0.6), (0.2278, -0.3545, 0.6), (0.2899, -0.3291, 0.6), (0.2899, 0.3291, 0.6), (0.2278, 0.3545, 0.6), (0.1569, 0.3733, 0.6), (0.07999, 0.385, 0.6), (-0.2899, 0.3, 0.6), (-0.2899, -0.3, 0.6), (0.2899, -0.3, 0.6), (0.2899, 0.3, 0.6), (-0.4083, 0.3889, 1.6), (-0.4882, 0.385, 1.6), (-0.5652, 0.3733, 1.6), (-0.636, 0.3545, 1.6), (-0.6982, 0.3291, 1.6), (-0.6982, -0.3291, 1.6), (-0.636, -0.3545, 1.6), (-0.5652, -0.3733, 1.6), (-0.4882, -0.385, 1.6), (-0.4083, -0.3889, 1.6), (-0.3283, -0.385, 1.6), (-0.2514, -0.3733, 1.6), (-0.1805, -0.3545, 1.6), (-0.1183, -0.3291, 1.6), (-0.1183, 0.3291, 1.6), (-0.1805, 0.3545, 1.6), (-0.2514, 0.3733, 1.6), (-0.3283, 0.385, 1.6), (-0.6982, 0.3, 1.6), (-0.6982, -0.3, 1.6), (-0.1183, -0.3, 1.6), (-0.1183, 0.3, 1.6), (-0.9396, -0.3, 1.325), (-1.038, -0.2013, 1.325), (-1.038, -0.2013, 1.675), (-0.9396, -0.3, 1.675), (-1.038, 0.2013, 1.325), (-0.9396, 0.3, 1.325), (-0.9396, 0.3, 1.675), (-1.038, 0.2013, 1.675), (0.8, -0.1551, 1.325), (0.3971, -0.3, 1.325), (0.3971, -0.3, 1.675), (0.8, -0.1551, 1.675), (0.3971, 0.3, 1.325), (0.8, 0.1551, 1.325), (0.8, 0.1551, 1.675), (0.3971, 0.3, 1.675)], [], [(0, 8, 9, 2), (2, 9, 10, 6), (6, 10, 11, 4), (4, 11, 8, 0), (2, 6, 4, 0), (7, 3, 1, 5), (1, 3, 9, 8), (3, 7, 10, 9), (7, 5, 11, 10), (5, 1, 8, 11), (102, 103, 94, 95, 90, 91, 98, 99), (97, 98, 91, 88), (93, 94, 103, 100), (89, 90, 95, 92), (12, 13, 15, 14), (14, 15, 17, 16), (16, 17, 19, 18), (18, 19, 21, 20), (20, 21, 23, 22), (22, 23, 25, 24), (24, 25, 27, 26), (26, 27, 29, 28), (28, 29, 31, 30), (30, 31, 33, 32), (32, 33, 35, 34), (34, 35, 37, 36), (36, 37, 39, 38), (38, 39, 41, 40), (15, 13, 43, 41, 39, 37, 35, 33, 31, 29, 27, 25, 23, 21, 19, 17), (40, 41, 43, 42), (42, 43, 13, 12), (50, 72, 71, 49), (62, 65, 87, 84), (59, 81, 80, 58), (51, 73, 72, 50), (57, 64, 86, 79), (60, 82, 81, 59), (52, 74, 73, 51), (63, 85, 86, 64), (61, 83, 82, 60), (53, 75, 74, 52), (45, 67, 66, 44), (44, 66, 83, 61), (54, 76, 75, 53), (46, 68, 67, 45), (63, 49, 71, 85), (55, 77, 76, 54), (47, 69, 68, 46), (65, 58, 80, 87), (56, 78, 77, 55), (48, 70, 69, 47), (48, 62, 84, 70), (57, 79, 78, 56), (72, 73, 74, 75, 76, 77, 78, 79, 86, 85, 71), (66, 67, 68, 69, 70, 84, 87, 80, 81, 82, 83), (88, 91, 90, 89), (94, 93, 92, 95), (101, 102, 99, 96), (102, 101, 100, 103), (98, 97, 96, 99), (92, 93, 100, 101, 96, 97, 88, 89)])
me_cube_007.polygons.foreach_set('use_smooth', [0, 0, 0, 0, 0, 0, 0, 0, 0, 0, 0, 0, 0, 0, 1, 1, 1, 1, 1, 1, 1, 1, 1, 1, 1, 1, 1, 1, 1, 1, 1, 1, 0, 1, 1, 0, 1, 1, 0, 1, 1, 1, 1, 1, 1, 0, 1, 1, 0, 1, 1, 0, 1, 0, 0, 0, 0, 0, 0, 0, 0])
_uv = me_cube_007.uv_layers.new(name='UVMap')
_uv.uv.foreach_set('vector', [0.375, 0.0, 0.625, 0.0, 0.625, 0.25, 0.375, 0.25, 0.375, 0.25, 0.625, 0.25, 0.625, 0.5, 0.375, 0.5, 0.375, 0.5, 0.625, 0.5, 0.625, 0.75, 0.375, 0.75, 0.375, 0.75, 0.625, 0.75, 0.625, 1.0, 0.375, 1.0, 0.125, 0.5, 0.375, 0.5, 0.375, 0.75, 0.125, 0.75, 0.6438, 0.5188, 0.8563, 0.5188, 0.8563, 0.7313, 0.6438, 0.7313, 0.8563, 0.7313, 0.8563, 0.5188, 0.875, 0.5, 0.875, 0.75, 0.8563, 0.5188, 0.6438, 0.5188, 0.625, 0.5, 0.875, 0.5, 0.6438, 0.5188, 0.6438, 0.7313, 0.625, 0.75, 0.625, 0.5, 0.6438, 0.7313, 0.8563, 0.7313, 0.875, 0.75, 0.625, 0.75, 0.625, 0.5604, 0.6447, 0.5, 0.8616, 0.5, 0.875, 0.5411, 0.875, 0.7089, 0.8616, 0.75, 0.6447, 0.75, 0.625, 0.6896, 0.375, 0.7697, 0.625, 0.7697, 0.625, 0.9866, 0.375, 0.9866, 0.375, 0.2634, 0.625, 0.2634, 0.625, 0.4803, 0.375, 0.4803, 0.375, 0.04111, 0.625, 0.04111, 0.625, 0.2089, 0.375, 0.2089, 1.0, 0.5, 1.0, 1.0, 0.9375, 1.0, 0.9375, 0.5, 0.9375, 0.5, 0.9375, 1.0, 0.875, 1.0, 0.875, 0.5, 0.875, 0.5, 0.875, 1.0, 0.8125, 1.0, 0.8125, 0.5, 0.8125, 0.5, 0.8125, 1.0, 0.75, 1.0, 0.75, 0.5, 0.75, 0.5, 0.75, 1.0, 0.6875, 1.0, 0.6875, 0.5, 0.6875, 0.5, 0.6875, 1.0, 0.625, 1.0, 0.625, 0.5, 0.625, 0.5, 0.625, 1.0, 0.5625, 1.0, 0.5625, 0.5, 0.5625, 0.5, 0.5625, 1.0, 0.5, 1.0, 0.5, 0.5, 0.5, 0.5, 0.5, 1.0, 0.4375, 1.0, 0.4375, 0.5, 0.4375, 0.5, 0.4375, 1.0, 0.375, 1.0, 0.375, 0.5, 0.375, 0.5, 0.375, 1.0, 0.3125, 1.0, 0.3125, 0.5, 0.3125, 0.5, 0.3125, 1.0, 0.25, 1.0, 0.25, 0.5, 0.25, 0.5, 0.25, 1.0, 0.1875, 1.0, 0.1875, 0.5, 0.1875, 0.5, 0.1875, 1.0, 0.125, 1.0, 0.125, 0.5, 0.3418, 0.4717, 0.25, 0.49, 0.1582, 0.4717, 0.08029, 0.4197, 0.02827, 0.3418, 0.01, 0.25, 0.02827, 0.1582, 0.08029, 0.08029, 0.1582, 0.02827, 0.25, 0.01, 0.3418, 0.02827, 0.4197, 0.08029, 0.4717, 0.1582, 0.49, 0.25, 0.4717, 0.3418, 0.4197, 0.4197, 0.125, 0.5, 0.125, 1.0, 0.0625, 1.0, 0.0625, 0.5, 0.0625, 0.5, 0.0625, 1.0, 0.0, 1.0, 0.0, 0.5, 0.0, 0.0, 0.0, 0.0, 0.0, 0.0, 0.0, 0.0, 0.0, 0.0, 0.0, 0.0, 0.0, 0.0, 0.0, 0.0, 0.0, 0.0, 0.0, 0.0, 0.0, 0.0, 0.0, 0.0, 0.0, 0.0, 0.0, 0.0, 0.0, 0.0, 0.0, 0.0, 0.0, 0.0, 0.0, 0.0, 0.0, 0.0, 0.0, 0.0, 0.0, 0.0, 0.0, 0.0, 0.0, 0.0, 0.0, 0.0, 0.0, 0.0, 0.0, 0.0, 0.0, 0.0, 0.0, 0.0, 0.0, 0.0, 0.0, 0.0, 0.0, 0.0, 0.0, 0.0, 0.0, 0.0, 0.0, 0.0, 0.0, 0.0, 0.0, 0.0, 0.0, 0.0, 0.0, 0.0, 0.0, 0.0, 0.0, 0.0, 0.0, 0.0, 0.0, 0.0, 0.0, 0.0, 0.0, 0.0, 0.0, 0.0, 0.0, 0.0, 0.0, 0.0, 0.0, 0.0, 0.0, 0.0, 0.0, 0.0, 0.0, 0.0, 0.0, 0.0, 0.0, 0.0, 0.0, 0.0, 0.0, 0.0, 0.0, 0.0, 0.0, 0.0, 0.0, 0.0, 0.0, 0.0, 0.0, 0.0, 0.0, 0.0, 0.0, 0.0, 0.0, 0.0, 0.0, 0.0, 0.0, 0.0, 0.0, 0.0, 0.0, 0.0, 0.0, 0.0, 0.0, 0.0, 0.0, 0.0, 0.0, 0.0, 0.0, 0.0, 0.0, 0.0, 0.0, 0.0, 0.0, 0.0, 0.0, 0.0, 0.0, 0.0, 0.0, 0.0, 0.0, 0.0, 0.0, 0.0, 0.0, 0.0, 0.0, 0.0, 0.0, 0.0, 0.0, 0.0, 0.0, 0.0, 0.0, 0.0, 0.0, 0.0, 0.0, 0.0, 0.0, 0.0, 0.0, 0.0, 0.0, 0.0, 0.0, 0.0, 0.0, 0.0, 0.0, 0.0, 0.0, 0.0, 0.0, 0.0, 0.0, 0.0, 0.0, 0.0, 0.0, 0.0, 0.0, 0.0, 0.0, 0.0, 0.0, 0.0, 0.0, 0.0, 0.0, 0.0, 0.0, 0.0, 0.0, 0.0, 0.0, 0.0, 0.0, 0.0, 0.0, 0.0, 0.0, 0.0, 0.375, 0.0, 0.625, 0.0, 0.625, 0.04111, 0.375, 0.04111, 0.625, 0.2634, 0.375, 0.2634, 0.375, 0.2089, 0.625, 0.2089, 0.375, 0.5604, 0.625, 0.5604, 0.625, 0.6896, 0.375, 0.6896, 0.625, 0.5604, 0.375, 0.5604, 0.375, 0.4803, 0.625, 0.4803, 0.625, 0.7697, 0.375, 0.7697, 0.375, 0.6896, 0.625, 0.6896, 0.125, 0.5411, 0.1384, 0.5, 0.3553, 0.5, 0.375, 0.5604, 0.375, 0.6896, 0.3553, 0.75, 0.1384, 0.75, 0.125, 0.7089])
me_cube_007.use_remesh_fix_poles = True
me_cube_007.use_remesh_preserve_attributes = False
me_cube_007.update()
me_plane_003 = bpy.data.meshes.new('Plane.003')
me_plane_003.from_pydata([(0.0, 0.0, 0.08), (1.208e-07, 1.0, 0.08), (-0.07608, 1.436e-08, 0.02472), (-0.07608, 1.0, 0.02472), (-0.04702, 8.875e-09, -0.06472), (-0.04702, 1.0, -0.06472), (0.04702, -8.875e-09, -0.06472), (0.04702, 1.0, -0.06472), (0.07608, -1.436e-08, 0.02472), (0.07608, 1.0, 0.02472), (1.089e-07, 1.072, -6.932e-09), (0.0, -0.07218, 1.683e-08)], [], [(0, 1, 3, 2), (2, 3, 5, 4), (4, 5, 7, 6), (0, 2, 11), (6, 7, 9, 8), (8, 9, 1, 0), (3, 1, 10), (1, 9, 10), (9, 7, 10), (7, 5, 10), (5, 3, 10), (2, 4, 11), (4, 6, 11), (6, 8, 11), (8, 0, 11)])
me_plane_003.polygons.foreach_set('use_smooth', [True] * 15)
_uv = me_plane_003.uv_layers.new(name='UVMap')
_uv.uv.foreach_set('vector', [1.0, 0.5, 1.0, 1.0, 0.8, 1.0, 0.8, 0.5, 0.8, 0.5, 0.8, 1.0, 0.6, 1.0, 0.6, 0.5, 0.6, 0.5, 0.6, 1.0, 0.4, 1.0, 0.4, 0.5, 0.75, 0.49, 0.9783, 0.3242, 0.75, 0.25, 0.4, 0.5, 0.4, 1.0, 0.2, 1.0, 0.2, 0.5, 0.2, 0.5, 0.2, 1.0, 2.98e-08, 1.0, 2.98e-08, 0.5, 0.4783, 0.3242, 0.25, 0.49, 0.25, 0.25, 0.25, 0.49, 0.02175, 0.3242, 0.25, 0.25, 0.02175, 0.3242, 0.1089, 0.05584, 0.25, 0.25, 0.1089, 0.05584, 0.3911, 0.05584, 0.25, 0.25, 0.3911, 0.05584, 0.4783, 0.3242, 0.25, 0.25, 0.9783, 0.3242, 0.8911, 0.05584, 0.75, 0.25, 0.8911, 0.05584, 0.6089, 0.05584, 0.75, 0.25, 0.6089, 0.05584, 0.5217, 0.3242, 0.75, 0.25, 0.5217, 0.3242, 0.75, 0.49, 0.75, 0.25])
me_plane_003.use_remesh_fix_poles = True
me_plane_003.use_remesh_preserve_attributes = False
me_plane_003.update()
me_cube_008 = bpy.data.meshes.new('Cube.008')
me_cube_008.from_pydata([(-0.4, -0.4, -0.5), (-0.4, -0.5, -0.4), (-0.5, -0.4, -0.4), (-0.4, -0.5, 0.4), (-0.4, -0.4, 0.5), (-0.5, -0.4, 0.4), (-0.4, 0.4, -0.5), (-0.5, 0.4, -0.4), (-0.35, 0.5, -0.35), (-0.4, 0.4, 0.5), (-0.35, 0.5, 0.35), (-0.5, 0.4, 0.4), (0.4, -0.4, -0.5), (0.5, -0.4, -0.4), (0.4, -0.5, -0.4), (0.4, -0.4, 0.5), (0.4, -0.5, 0.4), (0.5, -0.4, 0.4), (0.4, 0.4, -0.5), (0.35, 0.5, -0.35), (0.5, 0.4, -0.4), (0.4, 0.4, 0.5), (0.5, 0.4, 0.4), (0.35, 0.5, 0.35), (-0.4, 0.5, 0.4), (-0.4, 0.5, -0.4), (0.4, 0.5, -0.4), (0.4, 0.5, 0.4), (-0.35, 0.45, -0.35), (-0.35, 0.45, 0.35), (0.35, 0.45, -0.35), (0.35, 0.45, 0.35)], [], [(14, 16, 3, 1), (20, 22, 17, 13), (21, 9, 4, 15), (2, 5, 11, 7), (10, 23, 31, 29), (0, 1, 2), (3, 4, 5), (6, 7, 25), (9, 24, 11), (12, 13, 14), (15, 16, 17), (18, 26, 20), (21, 22, 27), (6, 0, 2, 7), (1, 3, 5, 2), (4, 9, 11, 5), (24, 25, 7, 11), (18, 6, 25, 26), (9, 21, 27, 24), (22, 20, 26, 27), (12, 18, 20, 13), (21, 15, 17, 22), (16, 14, 13, 17), (0, 12, 14, 1), (15, 4, 3, 16), (6, 18, 12, 0), (10, 8, 25, 24), (8, 19, 26, 25), (23, 10, 24, 27), (19, 23, 27, 26), (28, 29, 31, 30), (8, 10, 29, 28), (23, 19, 30, 31), (19, 8, 28, 30)])
_uv = me_cube_008.uv_layers.new(name='UVMap')
_uv.uv.foreach_set('vector', [0.9177, 0.9854, 0.9854, 0.9854, 0.9854, 0.9177, 0.9177, 0.9177, 0.9177, 0.9939, 0.9854, 0.9939, 0.9854, 0.9939, 0.9177, 0.9939, 0.9939, 0.9854, 0.9939, 0.9177, 0.9939, 0.9177, 0.9939, 0.9854, 0.9177, 0.9092, 0.9854, 0.9092, 0.9854, 0.9092, 0.9177, 0.9092, 0.06769, 0.9284, 0.06964, 0.06769, 0.08527, 0.08527, 0.08527, 0.9147, 0.9092, 0.9177, 0.9177, 0.9177, 0.9177, 0.9092, 0.9854, 0.9177, 0.9939, 0.9177, 0.9854, 0.9092, 0.9092, 0.9177, 0.9177, 0.9092, 0.9177, 0.9177, 0.9939, 0.9177, 0.9854, 0.9177, 0.9854, 0.9092, 0.9092, 0.9854, 0.9177, 0.9939, 0.9177, 0.9854, 0.9939, 0.9854, 0.9854, 0.9854, 0.9854, 0.9939, 0.9092, 0.9854, 0.9177, 0.9854, 0.9177, 0.9939, 0.9939, 0.9854, 0.9854, 0.9939, 0.9854, 0.9854, 0.9092, 0.9177, 0.9092, 0.9177, 0.9177, 0.9092, 0.9177, 0.9092, 0.9177, 0.9177, 0.9854, 0.9177, 0.9854, 0.9092, 0.9177, 0.9092, 0.9939, 0.9177, 0.9939, 0.9177, 0.9854, 0.9092, 0.9854, 0.9092, 0.9854, 0.9177, 0.9177, 0.9177, 0.9177, 0.9092, 0.9854, 0.9092, 0.9092, 0.9854, 0.9092, 0.9177, 0.9177, 0.9177, 0.9177, 0.9854, 0.9939, 0.9177, 0.9939, 0.9854, 0.9854, 0.9854, 0.9854, 0.9177, 0.9854, 0.9939, 0.9177, 0.9939, 0.9177, 0.9854, 0.9854, 0.9854, 0.9092, 0.9854, 0.9092, 0.9854, 0.9177, 0.9939, 0.9177, 0.9939, 0.9939, 0.9854, 0.9939, 0.9854, 0.9854, 0.9939, 0.9854, 0.9939, 0.9854, 0.9854, 0.9177, 0.9854, 0.9177, 0.9939, 0.9854, 0.9939, 0.9092, 0.9177, 0.9092, 0.9854, 0.9177, 0.9854, 0.9177, 0.9177, 0.9939, 0.9854, 0.9939, 0.9177, 0.9854, 0.9177, 0.9854, 0.9854, 0.9092, 0.9177, 0.9092, 0.9854, 0.9092, 0.9854, 0.9092, 0.9177, 0.9824, 0.921, 0.921, 0.9211, 0.9177, 0.9177, 0.9854, 0.9177, 0.921, 0.9211, 0.9211, 0.982, 0.9177, 0.9854, 0.9177, 0.9177, 0.9823, 0.9824, 0.9824, 0.921, 0.9854, 0.9177, 0.9854, 0.9854, 0.9211, 0.982, 0.9823, 0.9824, 0.9854, 0.9854, 0.9177, 0.9854, 0.9772, 0.9147, 0.08527, 0.9147, 0.08527, 0.08527, 0.9772, 0.08527, 0.9284, 0.9264, 0.06769, 0.9284, 0.08527, 0.9147, 0.9147, 0.9147, 0.06964, 0.06769, 0.9264, 0.07355, 0.9147, 0.08527, 0.08527, 0.08527, 0.9855, 0.08709, 0.9875, 0.94, 0.9738, 0.9283, 0.9738, 0.0988])
me_cube_008.materials.append(mat_material_002)
me_cube_008.use_remesh_fix_poles = True
me_cube_008.use_remesh_preserve_attributes = False
me_cube_008.update()
arm_armature = bpy.data.armatures.new('Armature')  # bones are not reproduced
arm_armature_001 = bpy.data.armatures.new('Armature.001')  # bones are not reproduced
arm_armature_002 = bpy.data.armatures.new('Armature.002')  # bones are not reproduced

# ---- objects
ob_mount_001 = bpy.data.objects.new('mount.001', me_cube_005)
ob_block_corner = bpy.data.objects.new('block.corner', me_cube_002)
ob_block_cube = bpy.data.objects.new('block.cube', me_cube)
ob_block_edge = bpy.data.objects.new('block.edge', me_cube_001)
ob_block_inner_corner = bpy.data.objects.new('block.inner_corner', me_cube_003)
ob_block_wheel0 = bpy.data.objects.new('block.wheel0', me_cube_004)
ob_armature_wheel0 = bpy.data.objects.new('armature.wheel0', arm_armature)
ob_halfspace_floor = bpy.data.objects.new('halfspace.floor', me_plane)
ob_map_arena = bpy.data.objects.new('map.arena', None)
ob_convex_ridge = bpy.data.objects.new('convex.ridge', me_cube_006)
ob_plane = bpy.data.objects.new('Plane', me_plane_001)
ob_block_weapon_laser0 = bpy.data.objects.new('block.weapon.laser0', me_cube_007)
ob_armature_weapons_laser0 = bpy.data.objects.new('armature.weapons.laser0', arm_armature_001)
ob_projectile_laser0 = bpy.data.objects.new('projectile.laser0', me_plane_003)
ob_armature_projectile_laser0 = bpy.data.objects.new('armature.projectile.laser0', arm_armature_002)
ob_block_core_0 = bpy.data.objects.new('block.core.0', me_cube_008)

# ---- transforms, parenting, visibility, modifiers, constraints
ob_mount_001.location = (0.0, 0.0, 0.0)
ob_mount_001.hide_render = True
ob_block_corner.location = (0.0, 0.0, 0.0)
ob_block_corner.lock_rotations_4d = False
ob_block_corner.empty_display_type = 'ARROWS'
ob_block_corner.lineart.crease_threshold = 0.0
ob_block_cube.location = (0.0, 0.0, 0.0)
ob_block_cube.lock_rotations_4d = False
ob_block_cube.empty_display_type = 'ARROWS'
ob_block_cube.lineart.crease_threshold = 0.0
ob_block_edge.location = (0.0, 0.0, 0.0)
ob_block_edge.lock_rotations_4d = False
ob_block_edge.empty_display_type = 'ARROWS'
ob_block_edge.lineart.crease_threshold = 0.0
ob_block_inner_corner.location = (0.0, 0.0, 0.0)
ob_block_inner_corner.lock_rotations_4d = False
ob_block_inner_corner.empty_display_type = 'ARROWS'
ob_block_inner_corner.lineart.crease_threshold = 0.0
ob_block_wheel0.parent = ob_armature_wheel0
ob_block_wheel0.location = (0.0, 0.0, 0.0)
_vg = ob_block_wheel0.vertex_groups.new(name='mount')
_vg.add([0, 1, 2, 3, 4, 5, 6, 7, 8, 9, 10, 11, 12, 13, 14, 15, 16, 17, 18, 19], 1.0, 'REPLACE')
_vg = ob_block_wheel0.vertex_groups.new(name='axle')
_vg.add([436, 437, 438, 439, 440, 441, 442, 443, 444, 445, 446, 447, 448, 449, 450, 451, 452, 453, 454, 455, 456, 457, 458, 459, 460, 461, 462, 463, 464, 465, 466, 467, 468, 469, 470, 471, 472, 473, 474, 475, 476, 477, 478, 479, 480, 481], 1.0, 'REPLACE')
_vg = ob_block_wheel0.vertex_groups.new(name='tire')
_vg.add([20, 21, 22, 23, 24, 25, 26, 27, 28, 29, 30, 31, 32, 33, 34, 35, 36, 37, 38, 39, 40, 41, 42, 43, 44, 45, 46, 47, 48, 49, 50, 51, 52, 53, 54, 55, 56, 57, 58, 59, 60, 61, 62, 63, 64, 65, 66, 67, 68, 69, 70, 71, 72, 73, 74, 75, 76, 77, 78, 79, 80, 81, 82, 83, 84, 85, 86, 87, 88, 89, 90, 91, 92, 93, 94, 95, 96, 97, 98, 99, 100, 101, 102, 103, 104, 105, 106, 107, 108, 109, 110, 111, 112, 113, 114, 115, 116, 117, 118, 119, 120, 121, 122, 123, 124, 125, 126, 127, 128, 129, 130, 131, 132, 133, 134, 135, 136, 137, 138, 139, 140, 141, 142, 143, 144, 145, 146, 147, 148, 149, 150, 151, 152, 153, 154, 155, 156, 157, 158, 159, 160, 161, 162, 163, 164, 165, 166, 167, 168, 169, 170, 171, 172, 173, 174, 175, 176, 177, 178, 179, 180, 181, 182, 183, 184, 185, 186, 187, 188, 189, 190, 191, 192, 193, 194, 195, 196, 197, 198, 199, 200, 201, 202, 203, 204, 205, 206, 207, 208, 209, 210, 211, 212, 213, 214, 215, 216, 217, 218, 219, 220, 221, 222, 223, 224, 225, 226, 227, 228, 229, 230, 231, 232, 233, 234, 235, 236, 237, 238, 239, 240, 241, 242, 243, 244, 245, 246, 247, 248, 249, 250, 251, 252, 253, 254, 255, 256, 257, 258, 259, 260, 261, 262, 263, 264, 265, 266, 267, 268, 269, 270, 271, 272, 273, 274, 275, 276, 277, 278, 279, 280, 281, 282, 283, 284, 285, 286, 287, 288, 289, 290, 291, 292, 293, 294, 295, 296, 297, 298, 299, 300, 301, 302, 303, 304, 305, 306, 307, 308, 309, 310, 311, 312, 313, 314, 315, 316, 317, 318, 319, 320, 321, 322, 323, 324, 325, 326, 327, 328, 329, 330, 331, 332, 333, 334, 335, 336, 337, 338, 339, 340, 341, 342, 343, 344, 345, 346, 347, 348, 349, 350, 351, 352, 353, 354, 355, 356, 357, 358, 359, 360, 361, 362, 363, 364, 365, 366, 367, 368, 369, 370, 371, 372, 373, 374, 375, 376, 377, 378, 379, 380, 381, 382, 383, 384, 385, 386, 387, 388, 389, 390, 391, 392, 393, 394, 395, 396, 397, 398, 399, 400, 401, 402, 403, 404, 405, 406, 407, 408, 409, 410, 411, 412, 413, 414, 415, 416, 417, 418, 419, 420, 421, 422, 423, 424, 425, 426, 427, 428, 429, 430, 431, 432, 433, 434, 435], 1.0, 'REPLACE')
_m = ob_block_wheel0.modifiers.new('EdgeSplit', 'EDGE_SPLIT')
_m.split_angle = 0.5463
_m = ob_block_wheel0.modifiers.new('Armature', 'ARMATURE')
_m.object = ob_armature_wheel0
ob_armature_wheel0.location = (0.0, 0.0, 0.0)
ob_halfspace_floor.parent = ob_map_arena
ob_halfspace_floor.location = (0.0, 0.0, 0.0)
ob_map_arena.location = (0.0, 0.0, -10.0)
ob_convex_ridge.parent = ob_map_arena
ob_convex_ridge.location = (0.0, 0.0, 0.0)
ob_plane.location = (0.0, 0.0, 0.0)
ob_plane.scale = (0.032, 0.032, 2.106)
ob_plane.hide_render = True
_m = ob_plane.modifiers.new('Subdivision', 'SUBSURF')
_m.uv_smooth = 'SMOOTH_ALL'
_m.quality = 1
_m.subdivision_type = 'SIMPLE'
_m.levels = 9
_m.render_levels = 9
_m = ob_plane.modifiers.new('Displace', 'DISPLACE')
_m.direction = 'Z'
_m.texture_coords = 'UV'
ob_block_weapon_laser0.parent = ob_armature_weapons_laser0
ob_block_weapon_laser0.location = (0.0, 0.0, 0.0)
_vg = ob_block_weapon_laser0.vertex_groups.new(name='base')
_vg.add([0, 1, 2, 3, 4, 5, 6, 7, 8, 9, 10, 11], 1.0, 'REPLACE')
_vg = ob_block_weapon_laser0.vertex_groups.new(name='pan')
_vg.add([44, 45, 46, 47, 48, 49, 50, 51, 52, 53, 54, 55, 56, 57, 58, 59, 60, 61, 62, 63, 64, 65, 66, 67, 68, 69, 70, 71, 72, 73, 74, 75, 76, 77, 78, 79, 80, 81, 82, 83, 84, 85, 86, 87], 1.0, 'REPLACE')
_vg = ob_block_weapon_laser0.vertex_groups.new(name='tilt')
_vg.add([12, 13, 14, 15, 16, 17, 18, 19, 20, 21, 22, 23, 24, 25, 26, 27, 28, 29, 30, 31, 32, 33, 34, 35, 36, 37, 38, 39, 40, 41, 42, 43, 88, 89, 90, 91, 92, 93, 94, 95, 96, 97, 98, 99, 100, 101, 102, 103], 1.0, 'REPLACE')
_m = ob_block_weapon_laser0.modifiers.new('EdgeSplit', 'EDGE_SPLIT')
_m = ob_block_weapon_laser0.modifiers.new('Armature', 'ARMATURE')
_m.object = ob_armature_weapons_laser0
ob_armature_weapons_laser0.location = (0.0, 0.0, 0.0)
ob_projectile_laser0.parent = ob_armature_projectile_laser0
ob_projectile_laser0.location = (0.0, 0.0, 0.0)
_vg = ob_projectile_laser0.vertex_groups.new(name='tail')
_vg.add([0, 2, 4, 6, 8, 11], 1.0, 'REPLACE')
_vg = ob_projectile_laser0.vertex_groups.new(name='head')
_vg.add([1, 3, 5, 7, 9, 10], 1.0, 'REPLACE')
_m = ob_projectile_laser0.modifiers.new('Armature', 'ARMATURE')
_m.object = ob_armature_projectile_laser0
ob_armature_projectile_laser0.location = (0.0, 0.0, 0.0)
ob_block_core_0.location = (0.0, 0.0, 0.0)

# ---- collection membership
scene.collection.objects.link(ob_mount_001)
col_basic_blocks.objects.link(ob_block_corner)
col_basic_blocks.objects.link(ob_block_cube)
col_basic_blocks.objects.link(ob_block_edge)
col_basic_blocks.objects.link(ob_block_inner_corner)
col_wheels.objects.link(ob_block_wheel0)
col_wheels.objects.link(ob_armature_wheel0)
col_maps.objects.link(ob_halfspace_floor)
col_maps.objects.link(ob_map_arena)
col_maps.objects.link(ob_convex_ridge)
col_heightmap.objects.link(ob_plane)
col_ray.objects.link(ob_block_weapon_laser0)
col_ray.objects.link(ob_armature_weapons_laser0)
col_projectiles.objects.link(ob_projectile_laser0)
col_projectiles.objects.link(ob_armature_projectile_laser0)
col_special.objects.link(ob_block_core_0)

# ---- scene / render settings (as saved in the file)
scene.frame_start = 1; scene.frame_end = 250; scene.frame_set(23)
scene.render.engine = 'BLENDER_EEVEE_NEXT'
scene.cycles.sampling_pattern = 'TABULATED_SOBOL'
scene.cycles.use_light_tree = False
scene.view_settings.view_transform = 'Filmic'
bpy.context.view_layer.update()

# ---- added for rendering (the .blend has no active camera and no usable light): camera, sun + grey world if the file has none
cam_auto = bpy.data.cameras.new('AutoCamera')
cam_auto.lens = 50.0
cam_auto.sensor_width = 36.0
cam_auto.clip_end = 22964.3
ob_auto_camera = bpy.data.objects.new('AutoCamera', cam_auto)
scene.collection.objects.link(ob_auto_camera)
ob_auto_camera.location = (1308.51, -1570.21, 1042.65)
ob_auto_camera.rotation_euler = (1.09748, -7.21219e-08, 0.694738)
scene.camera = ob_auto_camera
light_auto_sun = bpy.data.lights.new('AutoSun', 'SUN')
light_auto_sun.energy = 3.0
light_auto_sun.angle = 0.0523599
ob_auto_sun = bpy.data.objects.new('AutoSun', light_auto_sun)
scene.collection.objects.link(ob_auto_sun)
ob_auto_sun.rotation_euler = (0.872665, 0.174533, 0.523599)
if scene.world is None:
    world_auto = bpy.data.worlds.new('AutoWorld')
    world_auto.color = (0.3, 0.3, 0.3)
    scene.world = world_auto
bpy.context.view_layer.update()
